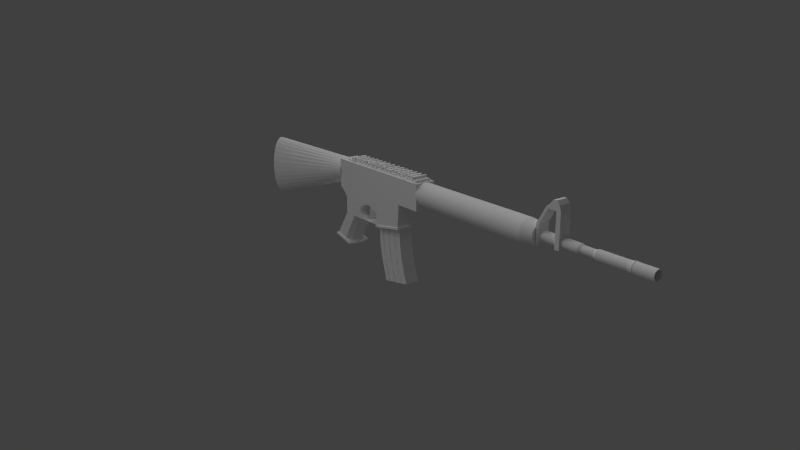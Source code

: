 # Source: m16MachineGun.blend  (saved by Blender 2.67.0; exported with 4.5.12 LTS)
import bpy
from mathutils import Matrix  # noqa: F401  (used for matrix-valued properties, if any)

bpy.ops.wm.read_factory_settings(use_empty=True)
scene = bpy.context.scene
scene.name = 'Scene'

# ---- collections
col_collection_1 = bpy.data.collections.new('Collection 1'); scene.collection.children.link(col_collection_1)

# ---- materials (node trees are filled in below, after node groups)
mat_m16 = bpy.data.materials.new('M16')
mat_m16.alpha_threshold = 0.0
mat_m16.use_transparent_shadow = False
mat_m16.diffuse_color = (1.0, 1.0, 1.0, 1.0)
mat_m16.roughness = 0.5
mat_m16.line_color = (0.0, 0.0, 0.0, 1.0)

# ---- material node trees

# ---- world
world_world = bpy.data.worlds.new('World'); scene.world = world_world
world_world.color = (0.05088, 0.05088, 0.05088)
world_world.use_sun_shadow = False
world_world.sun_shadow_jitter_overblur = 0.0
world_world.cycles.sampling_method = 'MANUAL'
world_world.cycles.sample_map_resolution = 256

# ---- cameras
cam_camera = bpy.data.cameras.new('Camera')
cam_camera.clip_end = 100.0
cam_camera.lens = 35.0
cam_camera.sensor_width = 32.0
cam_camera.sensor_height = 18.0
cam_camera.ortho_scale = 7.314
cam_camera.dof.focus_distance = 0.0
cam_camera.dof.aperture_fstop = 128.0

# ---- lights
light_spot = bpy.data.lights.new('Spot', 'SUN')
light_spot.transmission_factor = 0.0
light_spot.angle = 1.571
light_spot.energy = 1.0
light_spot.shadow_buffer_clip_start = 0.5
light_spot.shadow_soft_size = 1.0
light_spot.shadow_cascade_max_distance = 1000.0
light_spot.cycles.use_multiple_importance_sampling = False
light_lamp = bpy.data.lights.new('Lamp', 'POINT')
light_lamp.transmission_factor = 0.0
light_lamp.cutoff_distance = 30.0
light_lamp.energy = 100.0
light_lamp.shadow_buffer_clip_start = 1.001
light_lamp.shadow_soft_size = 1.0
light_lamp.shadow_maximum_resolution = 0.006
light_lamp.use_absolute_resolution = True
light_lamp.cycles.use_multiple_importance_sampling = False

# ---- meshes
me_cylinder_005 = bpy.data.meshes.new('Cylinder.005')
me_cylinder_005.from_pydata([(4.284e-08, 0.2, -1.135), (4.284e-08, 0.2, 1.2), (0.03902, 0.1962, -1.135), (0.03902, 0.1962, 1.2), (0.07654, 0.1848, -1.135), (0.07654, 0.1848, 1.2), (0.1111, 0.1663, -1.135), (0.1111, 0.1663, 1.2), (0.1414, 0.1414, -1.135), (0.1414, 0.1414, 1.2), (0.1663, 0.1111, -1.135), (0.1663, 0.1111, 1.2), (0.1848, 0.07654, -1.135), (0.1848, 0.07654, 1.2), (0.1962, 0.03902, -1.135), (0.1962, 0.03902, 1.2), (0.2, 2.699e-07, -1.135), (0.2, 2.699e-07, 1.2), (0.1962, -0.03902, -1.135), (0.1962, -0.03902, 1.2), (0.1848, -0.07654, -1.135), (0.1848, -0.07654, 1.2), (0.1663, -0.1111, -1.135), (0.1663, -0.1111, 1.2), (0.1414, -0.1414, -1.135), (0.1414, -0.1414, 1.2), (0.1111, -0.1663, -1.135), (0.1111, -0.1663, 1.2), (0.07654, -0.1848, -1.135), (0.07654, -0.1848, 1.2), (0.03902, -0.1962, -1.135), (0.03902, -0.1962, 1.2), (-2.233e-08, -0.2, -1.135), (-2.233e-08, -0.2, 1.2), (-0.03902, -0.1962, -1.135), (-0.03902, -0.1962, 1.2), (-0.07654, -0.1848, -1.135), (-0.07654, -0.1848, 1.2), (-0.1111, -0.1663, -1.135), (-0.1111, -0.1663, 1.2), (-0.1414, -0.1414, -1.135), (-0.1414, -0.1414, 1.2), (-0.1663, -0.1111, -1.135), (-0.1663, -0.1111, 1.2), (-0.1848, -0.07654, -1.135), (-0.1848, -0.07654, 1.2), (-0.1962, -0.03902, -1.135), (-0.1962, -0.03902, 1.2), (-0.2, 4.479e-07, -1.135), (-0.2, 4.479e-07, 1.2), (-0.1962, 0.03902, -1.135), (-0.1962, 0.03902, 1.2), (-0.1848, 0.07654, -1.135), (-0.1848, 0.07654, 1.2), (-0.1663, 0.1111, -1.135), (-0.1663, 0.1111, 1.2), (-0.1414, 0.1414, -1.135), (-0.1414, 0.1414, 1.2), (-0.1111, 0.1663, -1.135), (-0.1111, 0.1663, 1.2), (-0.07654, 0.1848, -1.135), (-0.07654, 0.1848, 1.2), (-0.03902, 0.1962, -1.135), (-0.03902, 0.1962, 1.2), (5.242e-10, 0.1687, 1.425), (0.03292, 0.1655, 1.425), (0.06457, 0.1559, 1.425), (0.09374, 0.1403, 1.425), (0.1193, 0.1193, 1.425), (0.1403, 0.09374, 1.425), (0.1559, 0.06457, 1.425), (0.1655, 0.03292, 1.425), (0.1687, 2.762e-07, 1.425), (0.1655, -0.03292, 1.425), (0.1559, -0.06457, 1.425), (0.1403, -0.09374, 1.425), (0.1193, -0.1193, 1.425), (0.09374, -0.1403, 1.425), (0.06457, -0.1559, 1.425), (0.03292, -0.1655, 1.425), (-5.445e-08, -0.1687, 1.425), (-0.03292, -0.1655, 1.425), (-0.06457, -0.1559, 1.425), (-0.09374, -0.1403, 1.425), (-0.1193, -0.1193, 1.425), (-0.1403, -0.09374, 1.425), (-0.1559, -0.06457, 1.425), (-0.1655, -0.03292, 1.425), (-0.1687, 4.264e-07, 1.425), (-0.1655, 0.03292, 1.425), (-0.1559, 0.06457, 1.425), (-0.1403, 0.09374, 1.425), (-0.1193, 0.1193, 1.425), (-0.09374, 0.1403, 1.425), (-0.06457, 0.1559, 1.425), (-0.03292, 0.1655, 1.425)], [], [(0, 1, 3, 2), (2, 3, 5, 4), (4, 5, 7, 6), (6, 7, 9, 8), (8, 9, 11, 10), (10, 11, 13, 12), (12, 13, 15, 14), (14, 15, 17, 16), (16, 17, 19, 18), (18, 19, 21, 20), (20, 21, 23, 22), (22, 23, 25, 24), (24, 25, 27, 26), (26, 27, 29, 28), (28, 29, 31, 30), (30, 31, 33, 32), (32, 33, 35, 34), (34, 35, 37, 36), (36, 37, 39, 38), (38, 39, 41, 40), (40, 41, 43, 42), (42, 43, 45, 44), (44, 45, 47, 46), (46, 47, 49, 48), (48, 49, 51, 50), (50, 51, 53, 52), (52, 53, 55, 54), (54, 55, 57, 56), (56, 57, 59, 58), (58, 59, 61, 60), (41, 39, 83, 84), (62, 63, 1, 0), (60, 61, 63, 62), (0, 2, 4, 6, 8, 10, 12, 14, 16, 18, 20, 22, 24, 26, 28, 30, 32, 34, 36, 38, 40, 42, 44, 46, 48, 50, 52, 54, 56, 58, 60, 62), (65, 64, 95, 94, 93, 92, 91, 90, 89, 88, 87, 86, 85, 84, 83, 82, 81, 80, 79, 78, 77, 76, 75, 74, 73, 72, 71, 70, 69, 68, 67, 66), (17, 15, 71, 72), (55, 53, 90, 91), (31, 29, 78, 79), (7, 5, 66, 67), (45, 43, 85, 86), (21, 19, 73, 74), (59, 57, 92, 93), (35, 33, 80, 81), (11, 9, 68, 69), (49, 47, 87, 88), (25, 23, 75, 76), (63, 61, 94, 95), (39, 37, 82, 83), (15, 13, 70, 71), (53, 51, 89, 90), (29, 27, 77, 78), (5, 3, 65, 66), (43, 41, 84, 85), (19, 17, 72, 73), (57, 55, 91, 92), (33, 31, 79, 80), (9, 7, 67, 68), (47, 45, 86, 87), (3, 1, 64, 65), (23, 21, 74, 75), (61, 59, 93, 94), (37, 35, 81, 82), (13, 11, 69, 70), (51, 49, 88, 89), (27, 25, 76, 77), (1, 63, 95, 64)])
me_cylinder_005.materials.append(mat_m16)
me_cylinder_005.use_remesh_preserve_volume = False
me_cylinder_005.use_remesh_preserve_attributes = False
me_cylinder_005.use_mirror_vertex_groups = False
me_cylinder_005.update()
me_cube_003 = bpy.data.meshes.new('Cube.003')
me_cube_003.from_pydata([(0.1814, -0.5036, -0.4879), (0.1814, -0.2864, -0.548), (-0.1792, -0.2862, -0.5489), (-0.1806, -0.5036, -0.4879), (-0.1811, -0.22, -0.04973), (-0.1797, 0.01127, -0.05049), (0.1809, 0.01085, -0.04973), (0.1809, -0.22, -0.04973), (-0.1811, 7.815e-08, 0.916), (-0.1811, 0.8, 0.916), (0.1809, 0.8, 0.916), (0.1797, 9.615e-08, 0.916), (-0.1811, 1.769, 0.916), (0.1809, 1.769, 0.916), (-0.1811, 1.769, 0.4552), (0.1809, 1.769, 0.4552), (-0.1801, -0.4026, 0.416), (0.1799, -0.4026, 0.416), (-0.1801, -0.4026, 0.916), (-0.1801, -0.002559, 0.916), (0.1799, -0.002559, 0.916), (0.1799, -0.4026, 0.916), (-0.1801, -0.3626, 0.386), (0.1799, -0.3626, 0.386), (-0.1801, -0.3226, 0.356), (0.1799, -0.3226, 0.356), (-0.1801, -0.2826, 0.326), (0.1799, -0.2826, 0.326), (-0.1801, -0.2526, 0.296), (0.1799, -0.2526, 0.296), (-0.1801, -0.2326, 0.266), (0.1799, -0.2326, 0.266), (-0.1801, -0.2226, 0.246), (0.1799, -0.2226, 0.246), (-0.1778, 0.6772, 0.09648), (-0.1778, 0.6507, 0.1501), (-0.1778, 0.5987, 0.1955), (-0.1778, 0.5208, 0.2259), (-0.1778, 0.4294, 0.2366), (-0.1778, 0.3371, 0.2259), (-0.1778, 0.2593, 0.1955), (-0.1778, 0.2073, 0.1501), (-0.1797, 0.1808, 0.09845), (-0.1778, 0.2073, 0.04288), (-0.1778, 0.2593, -0.002562), (-0.1778, 0.3371, -0.03293), (-0.1778, 0.429, -0.04359), (-0.1778, 0.5208, -0.03293), (-0.1778, 0.5987, -0.002562), (-0.1778, 0.6507, 0.04288), (0.1776, 0.6772, 0.09648), (0.1776, 0.6507, 0.1501), (0.1776, 0.5987, 0.1955), (0.1776, 0.5208, 0.2259), (0.1776, 0.4294, 0.2366), (0.1776, 0.3371, 0.2259), (0.1776, 0.2593, 0.1955), (0.1776, 0.2073, 0.1501), (0.1795, 0.1808, 0.09845), (0.1776, 0.2073, 0.04288), (0.1776, 0.2593, -0.002562), (0.1776, 0.3371, -0.03293), (0.1776, 0.429, -0.04359), (0.1776, 0.5208, -0.03293), (0.1776, 0.5987, -0.002562), (0.1776, 0.6507, 0.04288), (-0.1797, 0.6664, -0.05049), (0.1795, 0.6664, -0.05049), (-0.1797, 0.4295, 0.2474), (-0.1797, 0.4271, -0.05049), (0.1795, 0.4295, 0.2474), (0.1795, 0.4271, -0.05049), (-0.1811, 0.18, -0.04973), (-0.1801, 0.68, -0.04942), (-0.1801, 1.27, 0.05399), (0.1799, 1.27, 0.05399), (0.1799, 0.68, -0.04942), (-0.1801, 1.3, 0.456), (0.1799, 1.3, 0.456), (-0.1914, 0.6624, -0.05771), (-0.1914, 1.289, 0.0522), (0.1912, 1.289, 0.0522), (0.1912, 0.6624, -0.05771), (-0.1914, 0.6684, -0.09217), (-0.1914, 1.295, 0.01774), (0.1912, 1.295, 0.01774), (0.1912, 0.6684, -0.09217), (-0.1811, -0.22, 0.09814), (0.1809, -0.22, 0.09814), (-0.1811, -0.22, 0.1499), (0.1809, -0.22, 0.1499), (0.1809, 1.301, 0.916), (-0.1811, 1.301, 0.916), (-0.1801, 0.2092, 0.3865), (0.1799, 0.2092, 0.3865), (-0.1801, 0.2093, 0.3565), (0.1799, 0.2093, 0.3565), (-0.1801, 0.2094, 0.3265), (0.1799, 0.2094, 0.3265), (-0.1801, 0.2094, 0.2965), (0.1799, 0.2094, 0.2965), (-0.1801, 0.2095, 0.2665), (0.1799, 0.2095, 0.2665), (-0.1801, 0.2095, 0.2465), (0.1799, 0.2095, 0.2465), (0.1799, 0.2087, 0.4163), (-0.1801, 0.2087, 0.4163), (-0.1801, 0.4292, 0.3865), (0.1799, 0.4292, 0.3865), (-0.1801, 0.4293, 0.3565), (0.1799, 0.4293, 0.3565), (-0.1801, 0.4294, 0.3265), (0.1799, 0.4294, 0.3265), (-0.1801, 0.4294, 0.2965), (0.1799, 0.4294, 0.2965), (-0.1801, 0.4295, 0.2665), (0.1799, 0.4295, 0.2665), (-0.1801, 0.5292, 0.3865), (0.1799, 0.5292, 0.3865), (-0.1801, 0.5293, 0.3565), (0.1799, 0.5293, 0.3565), (-0.1801, 0.5294, 0.3265), (0.1799, 0.5294, 0.3265), (-0.1801, 0.5294, 0.2965), (0.1799, 0.5294, 0.2965), (-0.1801, 0.5295, 0.2665), (0.1799, 0.5295, 0.2665), (-0.1801, 0.5987, 0.3865), (0.1799, 0.5987, 0.3865), (-0.1801, 0.5988, 0.3565), (0.1799, 0.5988, 0.3565), (-0.1801, 0.5989, 0.3265), (0.1799, 0.5989, 0.3265), (-0.1801, 0.5989, 0.2965), (0.1799, 0.5989, 0.2965), (-0.1801, 0.599, 0.2665), (0.1799, 0.599, 0.2665), (-0.1801, 0.6505, 0.3865), (0.1799, 0.6505, 0.3865), (-0.1801, 0.6506, 0.3565), (0.1799, 0.6506, 0.3565), (-0.1801, 0.6507, 0.3265), (0.1799, 0.6507, 0.3265), (-0.1801, 0.6508, 0.2965), (0.1799, 0.6508, 0.2965), (-0.1801, 0.6508, 0.2665), (0.1799, 0.6508, 0.2665), (0.1799, 0.5292, 0.4162), (-0.1801, 0.5292, 0.4162), (0.1799, 0.5987, 0.4161), (-0.1801, 0.5987, 0.4161), (0.1799, 0.4292, 0.4162), (-0.1801, 0.4292, 0.4162), (0.1799, 0.6503, 0.4161), (-0.1801, 0.6503, 0.4161), (0.1799, 0.6705, 0.416), (-0.1801, 0.6705, 0.416), (-0.1801, 0.6705, 0.3865), (0.1799, 0.6705, 0.3865), (-0.1801, 0.6706, 0.3565), (0.1799, 0.6706, 0.3565), (-0.1801, 0.6707, 0.3265), (0.1799, 0.6707, 0.3265), (-0.1801, 0.6708, 0.2965), (0.1799, 0.6708, 0.2965), (-0.1801, 0.6708, 0.2665), (0.1799, 0.6708, 0.2665), (0.1977, -0.5214, -0.4848), (0.1977, -0.1402, -0.5877), (-0.1954, -0.14, -0.5886), (-0.197, -0.5214, -0.4848), (0.2062, -0.5333, -0.4926), (0.2062, -0.1339, -0.6003), (-0.2039, -0.1337, -0.6013), (-0.2055, -0.5333, -0.4926), (0.2062, -0.5389, -0.5137), (0.2062, -0.1396, -0.6214), (-0.2039, -0.1393, -0.6223), (-0.2055, -0.5389, -0.5137), (0.1983, -0.5337, -0.5283), (0.1983, -0.1514, -0.6315), (-0.1959, -0.1512, -0.6324), (-0.1974, -0.5337, -0.5283), (-0.1795, -0.1374, -0.2997), (0.1811, -0.1378, -0.2989), (0.1811, -0.3618, -0.2688), (-0.1809, -0.3618, -0.2688), (-0.1794, -0.1523, -0.3246), (0.1812, -0.376, -0.2908), (0.1812, -0.1526, -0.3238), (-0.1808, -0.376, -0.2908), (0.1811, -0.3476, -0.2469), (-0.1795, -0.1226, -0.2748), (-0.1809, -0.3476, -0.2469), (0.1811, -0.1229, -0.274), (0.131, -0.1906, -0.573), (-0.1287, -0.1904, -0.5739), (-0.129, 0.107, -0.05092), (0.1306, 0.1066, -0.05016), (-0.1288, -0.04171, -0.3001), (0.1308, -0.04203, -0.2993), (-0.1288, -0.05659, -0.325), (0.1308, -0.05689, -0.3242), (-0.1289, -0.02684, -0.2752), (0.1308, -0.02717, -0.2744), (0.0003929, -0.5036, -0.4879), (0.001094, -0.2863, -0.5484), (0.000363, -0.5214, -0.4848), (0.001128, -0.1001, -0.5981), (0.0003576, -0.5333, -0.4926), (0.001155, -0.09378, -0.6108), (0.0003805, -0.5389, -0.5137), (0.001178, -0.09944, -0.6319), (0.0004094, -0.5337, -0.5283), (0.001176, -0.1113, -0.6419), (0.0001356, -0.3618, -0.2688), (0.0001098, -0.3476, -0.2469), (0.0001613, -0.376, -0.2908), (0.0007905, 0.1068, -0.05054), (0.001161, -0.1905, -0.5734), (0.0009758, -0.04187, -0.2997), (0.0009572, -0.027, -0.2748), (0.0009943, -0.05674, -0.3246), (0.076, -0.05678, -0.3245), (0.07591, -0.02705, -0.2747), (0.07596, -0.04191, -0.2996), (0.1138, -0.5337, -0.5283), (0.1183, -0.5389, -0.5137), (0.1182, -0.5333, -0.4926), (0.1134, -0.5214, -0.4848), (0.104, -0.5036, -0.4879), (0.07638, -0.1906, -0.5733), (0.1197, -0.09947, -0.6317), (0.1196, -0.09381, -0.6107), (0.1147, -0.1001, -0.598), (0.1053, -0.2863, -0.5483), (0.07553, 0.1067, -0.05045), (0.1035, -0.376, -0.2908), (0.1034, -0.3476, -0.2469), (0.1035, -0.3618, -0.2688), (0.1151, -0.1113, -0.6418), (-0.1041, -0.5036, -0.4879), (-0.1136, -0.5214, -0.4848), (-0.1185, -0.5333, -0.4926), (-0.1184, -0.5389, -0.5137), (-0.1138, -0.5337, -0.5283), (-0.07333, -0.04183, -0.2998), (-0.07338, -0.02696, -0.2749), (-0.07329, -0.0567, -0.3247), (-0.1021, -0.2862, -0.5486), (-0.1114, -0.1001, -0.5983), (-0.1162, -0.09375, -0.6109), (-0.1161, -0.09941, -0.632), (-0.1116, -0.1113, -0.642), (-0.1047, -0.3618, -0.2688), (-0.1048, -0.3476, -0.2469), (-0.1046, -0.376, -0.2908), (-0.07376, 0.1068, -0.05064), (-0.07291, -0.1905, -0.5735)], [], [(194, 6, 7, 191), (193, 4, 5, 192), (187, 201, 196, 2), (170, 3, 2, 169), (191, 7, 4, 193, 255, 216, 238), (11, 10, 9, 8), (92, 91, 13, 12), (12, 13, 15, 14), (21, 18, 16, 17), (22, 23, 17, 16), (21, 20, 19, 18), (104, 33, 90, 57), (25, 96, 94, 23), (28, 99, 101, 30), (24, 95, 97, 26), (31, 102, 100, 29), (55, 39, 38, 54), (65, 50, 34, 49), (61, 45, 44, 60), (56, 40, 39, 55), (51, 35, 34, 50), (62, 46, 45, 61), (57, 41, 40, 56), (52, 36, 35, 51), (63, 47, 46, 62), (58, 42, 41, 57), (53, 37, 36, 52), (64, 48, 47, 63), (59, 43, 42, 58), (54, 38, 37, 53), (65, 49, 48, 64), (60, 44, 43, 59), (69, 66, 67, 71), (46, 69, 71, 62), (5, 69, 71, 6), (54, 70, 68, 38), (58, 42, 5, 6), (42, 5, 4, 87), (44, 5, 6, 60), (64, 67, 66, 48), (65, 64, 67), (66, 48, 49), (5, 42, 43), (67, 64, 63), (67, 63, 62, 71), (69, 5, 45, 46), (66, 47, 48), (66, 69, 46, 47), (88, 87, 4, 7), (77, 78, 75, 74), (79, 82, 76, 73), (83, 86, 82, 79), (81, 80, 74, 75), (80, 79, 73, 74), (82, 81, 75, 76), (83, 84, 85, 86), (84, 83, 79, 80), (85, 84, 80, 81), (86, 85, 81, 82), (5, 44, 45), (15, 78, 77, 14), (66, 73, 76, 67), (90, 89, 87, 88), (33, 32, 89, 90), (87, 89, 41, 42), (88, 58, 57, 90), (5, 43, 44), (9, 10, 91, 92), (14, 77, 92, 12), (78, 15, 13, 91), (91, 21, 17, 105, 151, 147, 149, 153, 155, 78), (77, 156, 154, 150, 148, 152, 106, 16, 18, 92), (24, 25, 23, 22), (27, 25, 24, 26), (29, 27, 26, 28), (31, 29, 28, 30), (29, 100, 98, 27), (22, 93, 95, 24), (33, 31, 30, 32), (33, 104, 102, 31), (26, 97, 99, 28), (30, 101, 103, 32), (27, 98, 96, 25), (23, 94, 105, 17), (16, 106, 93, 22), (41, 89, 32, 103), (57, 56, 104), (103, 40, 41), (56, 55, 104), (103, 39, 40), (55, 54, 70, 104), (103, 68, 38, 39), (96, 110, 108, 94), (97, 111, 113, 99), (102, 116, 114, 100), (95, 109, 111, 97), (100, 114, 112, 98), (93, 107, 109, 95), (98, 112, 110, 96), (99, 113, 115, 101), (110, 120, 118, 108), (113, 123, 125, 115), (112, 122, 120, 110), (114, 124, 122, 112), (116, 126, 124, 114), (107, 117, 119, 109), (109, 119, 121, 111), (111, 121, 123, 113), (126, 136, 134, 124), (117, 127, 129, 119), (119, 129, 131, 121), (121, 131, 133, 123), (120, 130, 128, 118), (123, 133, 135, 125), (122, 132, 130, 120), (124, 134, 132, 122), (131, 141, 143, 133), (130, 140, 138, 128), (133, 143, 145, 135), (132, 142, 140, 130), (134, 144, 142, 132), (136, 146, 144, 134), (127, 137, 139, 129), (129, 139, 141, 131), (151, 105, 94, 108), (106, 152, 107, 93), (70, 116, 102, 104), (115, 68, 103, 101), (151, 108, 118, 147), (148, 117, 107, 152), (54, 53, 126, 116), (115, 125, 37, 38), (65, 67, 76, 50), (66, 49, 34, 73), (53, 52, 136, 126), (52, 51, 146, 136), (125, 135, 36, 37), (135, 145, 35, 36), (147, 118, 128, 149), (150, 127, 117, 148), (149, 128, 138, 153), (154, 137, 127, 150), (144, 164, 162, 142), (146, 166, 164, 144), (137, 139, 159, 157), (139, 159, 161, 141), (141, 161, 163, 143), (140, 160, 158, 138), (143, 163, 165, 145), (142, 162, 160, 140), (145, 165, 34, 35), (51, 50, 166, 146), (157, 137, 154, 156), (138, 158, 155, 153), (78, 155, 76, 75), (156, 77, 74, 73), (60, 59, 6), (4, 72, 6, 7), (6, 61, 60), (6, 71, 62, 61), (58, 88, 7, 6), (6, 59, 58), (174, 170, 169, 173), (234, 235, 1, 168), (242, 170, 3, 241), (168, 1, 0, 167), (178, 174, 173, 177), (172, 168, 167, 171), (233, 234, 168, 172), (243, 242, 170, 174), (182, 178, 177, 181), (244, 243, 174, 178), (176, 172, 171, 175), (232, 233, 172, 176), (245, 182, 181, 253), (245, 244, 178, 182), (180, 176, 175, 179), (240, 232, 176, 180), (189, 184, 185, 188), (190, 186, 183, 187), (201, 187, 183, 199), (256, 254, 186, 190), (203, 192, 5, 197), (254, 255, 193, 186), (184, 194, 191, 185), (1, 189, 188, 0), (186, 193, 192, 183), (192, 203, 199, 183), (241, 256, 190, 3), (3, 190, 187, 2), (224, 236, 198, 204), (223, 225, 200, 202), (225, 224, 204, 200), (231, 223, 202, 195), (202, 189, 1, 195), (194, 204, 198, 6), (189, 202, 200, 184), (204, 194, 184, 200), (235, 1, 195, 231), (197, 257, 218, 236, 198, 6, 5), (250, 249, 206, 208), (229, 207, 205, 230), (251, 250, 208, 210), (228, 229, 207, 209), (227, 228, 209, 211), (252, 251, 210, 212), (226, 213, 214, 240), (226, 227, 211, 213), (253, 252, 212, 214), (237, 239, 215, 217), (239, 238, 216, 215), (230, 237, 217, 205), (247, 257, 218, 221), (248, 246, 220, 222), (246, 247, 221, 220), (258, 248, 222, 219), (249, 206, 219, 258), (171, 167, 229, 228), (167, 229, 230, 0), (179, 175, 227, 226), (179, 226, 240, 180), (219, 222, 223, 231), (0, 188, 237, 230), (206, 235, 231, 219), (221, 218, 236, 224), (188, 185, 239, 237), (214, 212, 232, 240), (212, 210, 233, 232), (175, 171, 228, 227), (220, 221, 224, 225), (208, 206, 235, 234), (222, 220, 225, 223), (185, 191, 238, 239), (210, 208, 234, 233), (207, 242, 241, 205), (209, 207, 242, 243), (211, 209, 243, 244), (213, 245, 253, 214), (213, 211, 244, 245), (217, 215, 254, 256), (215, 216, 255, 254), (205, 217, 256, 241), (169, 2, 249, 250), (173, 169, 250, 251), (177, 173, 251, 252), (181, 177, 252, 253), (203, 197, 257, 247), (201, 199, 246, 248), (199, 203, 247, 246), (196, 201, 248, 258), (2, 249, 258, 196)])
me_cube_003.materials.append(mat_m16)
me_cube_003.use_remesh_preserve_volume = False
me_cube_003.use_remesh_preserve_attributes = False
me_cube_003.use_mirror_vertex_groups = False
me_cube_003.update()
me_cube_002 = bpy.data.meshes.new('Cube.002')
me_cube_002.from_pydata([(-0.1448, -0.6741, 0.0007815), (-0.1448, -0.5661, 0.0007815), (0.1448, -0.5661, 0.0007815), (0.1448, -0.6741, 0.0007815), (-0.1448, -0.6741, 0.03646), (-0.1448, -0.5661, 0.03646), (0.1448, -0.5661, 0.03646), (0.1448, -0.6741, 0.03646), (-0.1448, -0.5325, 0.0007815), (0.1448, -0.5325, 0.0007815), (-0.1448, -0.5325, 0.03646), (0.1448, -0.5325, 0.03646), (-0.1448, -0.5661, 0.07646), (0.1448, -0.5661, 0.07646), (-0.1448, -0.5325, 0.07646), (0.1448, -0.5325, 0.07646), (-0.1448, -0.4485, 0.0007815), (0.1448, -0.4485, 0.0007815), (-0.1448, -0.4485, 0.03646), (0.1448, -0.4485, 0.03646), (-0.1448, -0.4149, 0.0007815), (0.1448, -0.4149, 0.0007815), (-0.1448, -0.4149, 0.03646), (0.1448, -0.4149, 0.03646), (-0.1448, -0.3309, 0.0007815), (0.1448, -0.3309, 0.0007815), (-0.1448, -0.3309, 0.03646), (0.1448, -0.3309, 0.03646), (-0.1448, -0.2973, 0.0007815), (0.1448, -0.2973, 0.0007815), (-0.1448, -0.2973, 0.03646), (0.1448, -0.2973, 0.03646), (-0.1448, -0.2133, 0.0007815), (0.1448, -0.2133, 0.0007815), (-0.1448, -0.2133, 0.03646), (0.1448, -0.2133, 0.03646), (-0.1448, -0.1797, 0.0007815), (0.1448, -0.1797, 0.0007815), (-0.1448, -0.1797, 0.03646), (0.1448, -0.1797, 0.03646), (-0.1448, -0.09568, 0.0007815), (0.1448, -0.09568, 0.0007815), (-0.1448, -0.09568, 0.03646), (0.1448, -0.09568, 0.03646), (-0.1448, -0.06208, 0.0007815), (0.1448, -0.06208, 0.0007815), (-0.1448, -0.06208, 0.03646), (0.1448, -0.06208, 0.03646), (-0.1448, 0.02192, 0.0007815), (0.1448, 0.02192, 0.0007815), (-0.1448, 0.02192, 0.03646), (0.1448, 0.02192, 0.03646), (-0.1448, 0.05552, 0.0007815), (0.1448, 0.05552, 0.0007815), (-0.1448, 0.05552, 0.03646), (0.1448, 0.05552, 0.03646), (-0.1448, 0.1395, 0.0007815), (0.1448, 0.1395, 0.0007815), (-0.1448, 0.1395, 0.03646), (0.1448, 0.1395, 0.03646), (-0.1448, 0.1731, 0.0007815), (0.1448, 0.1731, 0.0007815), (-0.1448, 0.1731, 0.03646), (0.1448, 0.1731, 0.03646), (-0.1448, 0.2739, 0.0007815), (0.1448, 0.2739, 0.0007815), (-0.1448, 0.2739, 0.03646), (0.1448, 0.2739, 0.03646), (-0.1448, 0.3075, 0.0007815), (0.1448, 0.3075, 0.0007815), (-0.1448, 0.3075, 0.03646), (0.1448, 0.3075, 0.03646), (-0.1448, 0.4083, 0.0007815), (0.1448, 0.4083, 0.0007815), (-0.1448, 0.4083, 0.03646), (0.1448, 0.4083, 0.03646), (-0.1448, -0.4485, 0.07646), (0.1448, -0.4485, 0.07646), (-0.1448, -0.4149, 0.07646), (0.1448, -0.4149, 0.07646), (-0.1448, -0.3309, 0.07646), (0.1448, -0.3309, 0.07646), (-0.1448, -0.2973, 0.07646), (0.1448, -0.2973, 0.07646), (-0.1448, -0.2133, 0.07646), (0.1448, -0.2133, 0.07646), (-0.1448, -0.1797, 0.07646), (0.1448, -0.1797, 0.07646), (-0.1448, -0.09568, 0.07646), (0.1448, -0.09568, 0.07646), (-0.1448, -0.06208, 0.07646), (0.1448, -0.06208, 0.07646), (-0.1448, 0.02192, 0.07646), (0.1448, 0.02192, 0.07646), (-0.1448, 0.05552, 0.07646), (0.1448, 0.05552, 0.07646), (-0.1448, 0.1395, 0.07646), (0.1448, 0.1395, 0.07646), (-0.1448, 0.1731, 0.07646), (0.1448, 0.1731, 0.07646), (-0.1448, 0.2739, 0.07646), (0.1448, 0.2739, 0.07646), (-0.1448, 0.3075, 0.07646), (0.1448, 0.3075, 0.07646), (-0.1448, 0.4419, 0.0007815), (0.1448, 0.4419, 0.0007815), (-0.1448, 0.4419, 0.03646), (0.1448, 0.4419, 0.03646), (-0.1448, 0.5259, 0.0007815), (0.1448, 0.5259, 0.0007815), (-0.1448, 0.5259, 0.03646), (0.1448, 0.5259, 0.03646), (-0.1448, 0.5595, 0.0007815), (0.1448, 0.5595, 0.0007815), (-0.1448, 0.5595, 0.03646), (0.1448, 0.5595, 0.03646), (-0.1448, 0.6435, 0.0007815), (0.1448, 0.6435, 0.0007815), (-0.1448, 0.6435, 0.03646), (0.1448, 0.6435, 0.03646), (-0.1448, 0.6771, 0.0007815), (0.1448, 0.6771, 0.0007815), (-0.1448, 0.6771, 0.03646), (0.1448, 0.6771, 0.03646), (-0.1448, 0.7611, 0.0007815), (0.1448, 0.7611, 0.0007815), (-0.1448, 0.7611, 0.03646), (0.1448, 0.7611, 0.03646), (-0.1448, 0.7947, 0.0007815), (0.1448, 0.7947, 0.0007815), (-0.1448, 0.7947, 0.03646), (0.1448, 0.7947, 0.03646), (-0.1448, 0.8787, 0.0007815), (0.1448, 0.8787, 0.0007815), (-0.1448, 0.8787, 0.03646), (0.1448, 0.8787, 0.03646), (-0.1448, 0.9123, 0.0007815), (0.1448, 0.9123, 0.0007815), (-0.1448, 0.9123, 0.03646), (0.1448, 0.9123, 0.03646), (-0.1448, 0.9963, 0.0007815), (0.1448, 0.9963, 0.0007815), (-0.1448, 0.9963, 0.03646), (0.1448, 0.9963, 0.03646), (-0.1448, 1.03, 0.0007815), (0.1448, 1.03, 0.0007815), (-0.1448, 1.03, 0.03646), (0.1448, 1.03, 0.03646), (-0.1448, 1.114, 0.0007815), (0.1448, 1.114, 0.0007815), (-0.1448, 1.114, 0.03646), (0.1448, 1.114, 0.03646), (-0.1448, 1.148, 0.0007815), (0.1448, 1.148, 0.0007815), (-0.1448, 1.148, 0.03646), (0.1448, 1.148, 0.03646), (-0.1448, 1.232, 0.0007815), (0.1448, 1.232, 0.0007815), (-0.1448, 1.232, 0.03646), (0.1448, 1.232, 0.03646), (-0.1448, 0.4083, 0.07646), (0.1448, 0.4083, 0.07646), (-0.1448, 0.4419, 0.07646), (0.1448, 0.4419, 0.07646), (-0.1448, 0.5259, 0.07646), (0.1448, 0.5259, 0.07646), (-0.1448, 0.5595, 0.07646), (0.1448, 0.5595, 0.07646), (-0.1448, 0.6435, 0.07646), (0.1448, 0.6435, 0.07646), (-0.1448, 0.6771, 0.07646), (0.1448, 0.6771, 0.07646), (-0.1448, 0.7611, 0.07646), (0.1448, 0.7611, 0.07646), (-0.1448, 0.7947, 0.07646), (0.1448, 0.7947, 0.07646), (-0.1448, 0.8787, 0.07646), (0.1448, 0.8787, 0.07646), (-0.1448, 0.9123, 0.07646), (0.1448, 0.9123, 0.07646), (-0.1448, 0.9963, 0.07646), (0.1448, 0.9963, 0.07646), (-0.1448, 1.03, 0.07646), (0.1448, 1.03, 0.07646), (-0.1448, 1.114, 0.07646), (0.1448, 1.114, 0.07646), (-0.1448, 1.148, 0.07646), (0.1448, 1.148, 0.07646)], [], [(4, 5, 1, 0), (2, 1, 8, 9), (6, 7, 3, 2), (7, 4, 0, 3), (0, 1, 2, 3), (7, 6, 5, 4), (9, 8, 16, 17), (10, 8, 1, 5), (6, 11, 15, 13), (6, 2, 9, 11), (12, 13, 15, 14), (14, 15, 11, 10), (12, 14, 10, 5), (5, 6, 13, 12), (17, 16, 20, 21), (18, 16, 8, 10), (10, 11, 19, 18), (11, 9, 17, 19), (21, 20, 24, 25), (22, 20, 16, 18), (96, 98, 62, 58), (19, 17, 21, 23), (25, 24, 28, 29), (26, 24, 20, 22), (22, 23, 27, 26), (23, 21, 25, 27), (29, 28, 32, 33), (27, 25, 29, 31), (30, 28, 24, 26), (88, 90, 46, 42), (33, 32, 36, 37), (34, 32, 28, 30), (30, 31, 35, 34), (31, 29, 33, 35), (37, 36, 40, 41), (83, 81, 27, 31), (35, 33, 37, 39), (38, 36, 32, 34), (41, 40, 44, 45), (42, 40, 36, 38), (38, 39, 43, 42), (39, 37, 41, 43), (45, 44, 48, 49), (46, 44, 40, 42), (66, 67, 101, 100), (43, 41, 45, 47), (49, 48, 52, 53), (47, 45, 49, 51), (50, 48, 44, 46), (46, 47, 51, 50), (53, 52, 56, 57), (54, 52, 48, 50), (50, 51, 93, 92), (51, 49, 53, 55), (57, 56, 60, 61), (54, 55, 59, 58), (55, 53, 57, 59), (58, 56, 52, 54), (61, 60, 64, 65), (62, 60, 56, 58), (34, 35, 85, 84), (59, 57, 61, 63), (65, 64, 68, 69), (66, 64, 60, 62), (62, 63, 67, 66), (63, 61, 65, 67), (69, 68, 72, 73), (67, 65, 69, 71), (70, 68, 64, 66), (18, 19, 77, 76), (73, 72, 104, 105), (74, 72, 68, 70), (70, 71, 75, 74), (71, 69, 73, 75), (76, 77, 79, 78), (80, 81, 83, 82), (84, 85, 87, 86), (88, 89, 91, 90), (92, 93, 95, 94), (96, 97, 99, 98), (100, 101, 103, 102), (19, 23, 79, 77), (38, 34, 84, 86), (51, 55, 95, 93), (100, 102, 70, 66), (78, 79, 23, 22), (86, 87, 39, 38), (94, 95, 55, 54), (102, 103, 71, 70), (26, 27, 81, 80), (42, 43, 89, 88), (58, 59, 97, 96), (76, 78, 22, 18), (35, 39, 87, 85), (92, 94, 54, 50), (103, 101, 67, 71), (80, 82, 30, 26), (43, 47, 91, 89), (59, 63, 99, 97), (82, 83, 31, 30), (90, 91, 47, 46), (98, 99, 63, 62), (105, 104, 108, 109), (75, 73, 105, 107), (106, 104, 72, 74), (160, 162, 106, 74), (109, 108, 112, 113), (110, 108, 104, 106), (106, 107, 111, 110), (107, 105, 109, 111), (113, 112, 116, 117), (114, 112, 108, 110), (180, 182, 146, 142), (111, 109, 113, 115), (117, 116, 120, 121), (115, 113, 117, 119), (118, 116, 112, 114), (114, 115, 119, 118), (121, 120, 124, 125), (122, 120, 116, 118), (175, 173, 127, 131), (119, 117, 121, 123), (125, 124, 128, 129), (122, 123, 127, 126), (123, 121, 125, 127), (126, 124, 120, 122), (129, 128, 132, 133), (127, 125, 129, 131), (130, 128, 124, 126), (164, 166, 114, 110), (133, 132, 136, 137), (134, 132, 128, 130), (130, 131, 135, 134), (131, 129, 133, 135), (137, 136, 140, 141), (150, 151, 185, 184), (135, 133, 137, 139), (138, 136, 132, 134), (141, 140, 144, 145), (142, 140, 136, 138), (138, 139, 143, 142), (139, 137, 141, 143), (145, 144, 148, 149), (146, 144, 140, 142), (134, 135, 177, 176), (143, 141, 145, 147), (149, 148, 152, 153), (150, 148, 144, 146), (146, 147, 151, 150), (147, 145, 149, 151), (153, 152, 156, 157), (154, 152, 148, 150), (118, 119, 169, 168), (151, 149, 153, 155), (158, 159, 157, 156), (154, 155, 159, 158), (155, 153, 157, 159), (158, 156, 152, 154), (160, 161, 163, 162), (164, 165, 167, 166), (168, 169, 171, 170), (172, 173, 175, 174), (176, 177, 179, 178), (180, 181, 183, 182), (184, 185, 187, 186), (119, 123, 171, 169), (138, 134, 176, 178), (74, 75, 161, 160), (151, 155, 187, 185), (162, 163, 107, 106), (170, 171, 123, 122), (178, 179, 139, 138), (186, 187, 155, 154), (110, 111, 165, 164), (126, 127, 173, 172), (142, 143, 181, 180), (163, 161, 75, 107), (168, 170, 122, 118), (135, 139, 179, 177), (184, 186, 154, 150), (111, 115, 167, 165), (172, 174, 130, 126), (143, 147, 183, 181), (166, 167, 115, 114), (174, 175, 131, 130), (182, 183, 147, 146)])
me_cube_002.materials.append(mat_m16)
me_cube_002.use_remesh_preserve_volume = False
me_cube_002.use_remesh_preserve_attributes = False
me_cube_002.use_mirror_vertex_groups = False
me_cube_002.update()
me_cube_007 = bpy.data.meshes.new('Cube.007')
me_cube_007.from_pydata([(-0.06447, -0.04653, 0.1827), (-0.06447, 0.03347, 0.1827), (0.06447, 0.03347, 0.1827), (0.06447, -0.04653, 0.1827), (-0.06447, -0.04186, 0.19), (-0.06447, 0.03814, 0.213), (0.06447, 0.03814, 0.213), (0.06447, -0.04186, 0.19), (-0.06447, -0.02499, 0.1627), (-0.06447, 0.02584, 0.1627), (0.06447, 0.02584, 0.1627), (0.06447, -0.02499, 0.1627), (-0.06447, -0.02939, 0.1427), (-0.06447, 0.01727, 0.1427), (0.06447, 0.01727, 0.1427), (0.06447, -0.02939, 0.1427), (-0.06447, -0.03183, 0.1227), (-0.06447, 0.009269, 0.1227), (0.06447, 0.009269, 0.1227), (0.06447, -0.03183, 0.1227), (-0.06447, -0.03636, 0.1027), (-0.06447, 0.003358, 0.1027), (0.06447, 0.003358, 0.1027), (0.06447, -0.03636, 0.1027), (-0.06447, -0.03881, 0.08272), (-0.06447, -0.003593, 0.08272), (0.06447, -0.003593, 0.08272), (0.06447, -0.03881, 0.08272), (-0.06447, -0.03618, 0.06272), (-0.06447, -0.003057, 0.06272), (0.06447, -0.003057, 0.06272), (0.06447, -0.03618, 0.06272), (-0.06447, -0.03237, 0.04272), (-0.06447, 0.0002978, 0.04272), (0.06447, 0.0002978, 0.04272), (0.06447, -0.03237, 0.04272), (-0.06447, -0.02608, 0.02272), (-0.06447, 0.006183, 0.02272), (0.06447, 0.006183, 0.02272), (0.06447, -0.02608, 0.02272), (-0.06447, -0.01406, 0.002717), (-0.06447, 0.0125, 0.002717), (0.06447, 0.0125, 0.002717), (0.06447, -0.01406, 0.002717), (-0.06447, 0.004106, -0.01728), (-0.06447, 0.02626, -0.01728), (0.06447, 0.02626, -0.01728), (0.06447, 0.004106, -0.01728), (-0.06447, 0.03997, -0.03728), (0.06447, 0.03997, -0.03728), (-0.06447, 0.00717, 0.2101), (0.06447, 0.00717, 0.2101)], [], [(4, 50, 5, 1, 0), (5, 6, 2, 1), (6, 51, 7, 3, 2), (7, 4, 0, 3), (8, 11, 3, 0), (51, 6, 5, 50), (12, 15, 11, 8), (11, 10, 2, 3), (10, 9, 1, 2), (9, 8, 0, 1), (16, 19, 15, 12), (15, 14, 10, 11), (13, 12, 8, 9), (14, 13, 9, 10), (20, 23, 19, 16), (17, 16, 12, 13), (18, 17, 13, 14), (19, 18, 14, 15), (24, 27, 23, 20), (22, 21, 17, 18), (23, 22, 18, 19), (21, 20, 16, 17), (28, 31, 27, 24), (25, 24, 20, 21), (26, 25, 21, 22), (27, 26, 22, 23), (32, 35, 31, 28), (29, 28, 24, 25), (30, 29, 25, 26), (31, 30, 26, 27), (36, 39, 35, 32), (35, 34, 30, 31), (33, 32, 28, 29), (34, 33, 29, 30), (40, 43, 39, 36), (37, 36, 32, 33), (38, 37, 33, 34), (39, 38, 34, 35), (44, 47, 43, 40), (42, 41, 37, 38), (43, 42, 38, 39), (41, 40, 36, 37), (45, 44, 40, 41), (46, 45, 41, 42), (47, 46, 42, 43), (49, 48, 45, 46), (48, 44, 45), (48, 49, 47, 44), (49, 46, 47), (7, 51, 50, 4)])
me_cube_007.materials.append(mat_m16)
me_cube_007.use_remesh_preserve_volume = False
me_cube_007.use_remesh_preserve_attributes = False
me_cube_007.use_mirror_vertex_groups = False
me_cube_007.update()
me_cube_004 = bpy.data.meshes.new('Cube.004')
me_cube_004.from_pydata([(-0.1268, -0.287, -0.2944), (-0.1268, -0.1946, -0.2944), (0.1268, -0.1946, -0.2944), (0.1268, -0.287, -0.2944), (-0.1268, -0.2464, 0.2984), (-0.1268, -0.154, 0.2984), (0.1268, -0.154, 0.2984), (0.1268, -0.2464, 0.2984), (-0.1268, -0.1682, -0.2944), (0.1268, -0.1682, -0.2944), (-0.1268, -0.1276, 0.2984), (0.1268, -0.1276, 0.2984), (-0.1268, -0.03624, -0.2944), (0.1268, -0.03624, -0.2944), (-0.1268, 0.004428, 0.2984), (0.1268, 0.004428, 0.2984), (-0.1268, -0.009844, -0.2944), (0.1268, -0.009844, -0.2944), (-0.1268, 0.03083, 0.2984), (0.1268, 0.03083, 0.2984), (-0.1268, 0.1222, -0.2944), (0.1268, 0.1222, -0.2944), (-0.1268, 0.1628, 0.2984), (0.1268, 0.1628, 0.2984), (-0.1268, 0.1486, -0.2944), (0.1268, 0.1486, -0.2944), (-0.1268, 0.1892, 0.2984), (0.1268, 0.1892, 0.2984), (-0.1268, 0.2806, -0.2944), (0.1268, 0.2806, -0.2944), (-0.1268, 0.3212, 0.2984), (0.1268, 0.3212, 0.2984), (-0.1268, -0.2366, -0.6803), (-0.1268, -0.1442, -0.6803), (0.1268, -0.1442, -0.6803), (0.1268, -0.2366, -0.6803), (-0.1268, -0.1178, -0.6803), (0.1268, -0.1178, -0.6803), (-0.1268, 0.01415, -0.6803), (0.1268, 0.01415, -0.6803), (-0.1268, 0.04055, -0.6803), (0.1268, 0.04055, -0.6803), (-0.1268, 0.1726, -0.6803), (0.1268, 0.1726, -0.6803), (-0.1268, 0.199, -0.6803), (0.1268, 0.199, -0.6803), (-0.1268, 0.331, -0.6803), (0.1268, 0.331, -0.6803), (-0.1268, -0.1978, 0.006174), (-0.1268, -0.2902, 0.006174), (0.1268, -0.1978, 0.006174), (0.1268, -0.2902, 0.006174), (-0.1268, -0.1714, 0.006174), (0.1268, -0.1714, 0.006174), (-0.1268, -0.03943, 0.006174), (0.1268, -0.03943, 0.006174), (-0.1268, -0.01303, 0.006174), (0.1268, -0.01303, 0.006174), (-0.1268, 0.119, 0.006174), (0.1268, 0.119, 0.006174), (-0.1268, 0.1454, 0.006174), (0.1268, 0.1454, 0.006174), (-0.1268, 0.2774, 0.006174), (0.1268, 0.2774, 0.006174), (-0.1078, -0.1946, -0.2944), (0.1078, -0.1946, -0.2944), (-0.1078, -0.154, 0.2984), (0.1078, -0.154, 0.2984), (-0.1078, -0.1682, -0.2944), (0.1078, -0.1682, -0.2944), (-0.1078, -0.1276, 0.2984), (0.1078, -0.1276, 0.2984), (-0.1078, -0.1442, -0.6803), (0.1078, -0.1442, -0.6803), (-0.1078, -0.1178, -0.6803), (0.1078, -0.1178, -0.6803), (-0.1078, -0.1978, 0.006174), (0.1078, -0.1978, 0.006174), (-0.1078, -0.1714, 0.006174), (0.1078, -0.1714, 0.006174), (-0.1078, -0.03624, -0.2944), (0.1078, -0.03624, -0.2944), (-0.1078, 0.004428, 0.2984), (0.1078, 0.004428, 0.2984), (-0.1078, -0.009844, -0.2944), (0.1078, -0.009844, -0.2944), (-0.1078, 0.03083, 0.2984), (0.1078, 0.03083, 0.2984), (-0.1078, 0.01415, -0.6803), (0.1078, 0.01415, -0.6803), (-0.1078, 0.04055, -0.6803), (0.1078, 0.04055, -0.6803), (-0.1078, -0.03943, 0.006174), (0.1078, -0.03943, 0.006174), (-0.1078, -0.01303, 0.006174), (0.1078, -0.01303, 0.006174), (-0.1078, 0.1222, -0.2944), (0.1078, 0.1222, -0.2944), (-0.1078, 0.1628, 0.2984), (0.1078, 0.1628, 0.2984), (-0.1078, 0.1486, -0.2944), (0.1078, 0.1486, -0.2944), (-0.1078, 0.1892, 0.2984), (0.1078, 0.1892, 0.2984), (-0.1078, 0.1726, -0.6803), (0.1078, 0.1726, -0.6803), (-0.1078, 0.199, -0.6803), (0.1078, 0.199, -0.6803), (-0.1078, 0.119, 0.006174), (0.1078, 0.119, 0.006174), (-0.1078, 0.1454, 0.006174), (0.1078, 0.1454, 0.006174), (0.1268, 0.3018, -0.4866), (0.1268, 0.1698, -0.4866), (0.1268, 0.1434, -0.4866), (0.1268, 0.01138, -0.4866), (0.1268, -0.01502, -0.4866), (0.1268, -0.147, -0.4866), (-0.1268, -0.147, -0.4866), (-0.1268, -0.1734, -0.4866), (-0.1268, 0.01138, -0.4866), (-0.1268, -0.01502, -0.4866), (-0.1268, 0.1698, -0.4866), (-0.1268, 0.1434, -0.4866), (0.1268, -0.2658, -0.4866), (-0.1268, -0.2658, -0.4866), (0.1268, -0.1734, -0.4866), (-0.1268, 0.3018, -0.4866), (0.1078, -0.147, -0.4866), (-0.1078, -0.147, -0.4866), (-0.1078, -0.1734, -0.4866), (0.1078, -0.1734, -0.4866), (0.1078, 0.01138, -0.4866), (0.1078, -0.01502, -0.4866), (-0.1078, 0.01138, -0.4866), (-0.1078, -0.01502, -0.4866), (0.1078, 0.1698, -0.4866), (0.1078, 0.1434, -0.4866), (-0.1078, 0.1698, -0.4866), (-0.1078, 0.1434, -0.4866), (0.1078, 0.1629, 0.1531), (-0.1078, 0.1629, 0.1531), (0.1078, 0.1365, 0.1531), (-0.1078, 0.1365, 0.1531), (0.1268, 0.1365, 0.1531), (-0.1268, 0.1365, 0.1531), (0.1268, 0.00448, 0.1531), (-0.1268, 0.00448, 0.1531), (0.1078, -0.1539, 0.1531), (-0.1078, -0.1539, 0.1531), (0.1078, -0.1803, 0.1531), (-0.1078, -0.1803, 0.1531), (0.1268, -0.2727, 0.1531), (0.1268, -0.1803, 0.1531), (-0.1268, -0.1803, 0.1531), (-0.1268, -0.2727, 0.1531), (0.1268, -0.02192, 0.1531), (-0.1268, -0.02192, 0.1531), (0.1268, -0.1539, 0.1531), (-0.1268, -0.1539, 0.1531), (-0.1078, -0.04314, -0.1432), (0.1078, -0.04314, -0.1432), (-0.1078, -0.01674, -0.1432), (0.1078, -0.01674, -0.1432), (-0.1078, 0.1153, -0.1432), (0.1078, 0.1153, -0.1432), (-0.1078, 0.1417, -0.1432), (0.1078, 0.1417, -0.1432), (0.1268, 0.2949, 0.1531), (-0.1268, 0.2949, 0.1531), (0.1268, 0.1629, 0.1531), (-0.1268, 0.1629, 0.1531), (0.1268, 0.1417, -0.1432), (-0.1268, 0.2737, -0.1432), (0.1268, 0.2737, -0.1432), (-0.1268, -0.2939, -0.1432), (0.1268, -0.1751, -0.1432), (-0.1268, -0.04314, -0.1432), (0.1268, -0.04314, -0.1432), (-0.1268, -0.01674, -0.1432), (-0.1268, -0.2015, -0.1432), (0.1268, -0.2015, -0.1432), (0.1268, -0.2939, -0.1432), (-0.1268, -0.1751, -0.1432), (0.1268, -0.01674, -0.1432), (-0.1268, 0.1153, -0.1432), (0.1268, 0.1153, -0.1432), (-0.1268, 0.1417, -0.1432), (0.1078, 0.00448, 0.1531), (-0.1078, 0.00448, 0.1531), (0.1078, -0.02192, 0.1531), (-0.1078, -0.02192, 0.1531), (-0.1078, -0.2015, -0.1432), (0.1078, -0.2015, -0.1432), (-0.1078, -0.1751, -0.1432), (0.1078, -0.1751, -0.1432)], [], [(175, 180, 1, 0), (125, 124, 3, 0), (181, 182, 3, 2), (182, 175, 0, 3), (104, 106, 107, 105), (7, 6, 5, 4), (160, 80, 12, 177), (192, 64, 1, 180), (149, 70, 10, 159), (126, 34, 73, 131), (10, 11, 15, 14), (176, 9, 13, 178), (177, 12, 8, 183), (112, 113, 45, 47), (190, 83, 15, 156), (163, 85, 17, 184), (114, 115, 41, 43), (185, 20, 16, 179), (18, 19, 23, 22), (184, 17, 21, 186), (116, 117, 37, 39), (167, 101, 25, 172), (141, 102, 26, 171), (173, 174, 29, 28), (173, 28, 24, 187), (26, 27, 31, 30), (172, 25, 29, 174), (32, 33, 34, 35), (37, 36, 38, 39), (41, 40, 42, 43), (45, 44, 46, 47), (181, 2, 65, 193), (119, 125, 0, 1), (112, 127, 28, 29), (118, 121, 38, 36), (120, 123, 42, 40), (122, 127, 46, 44), (124, 126, 2, 3), (155, 154, 48, 49), (153, 152, 51, 50), (152, 155, 49, 51), (128, 75, 37, 117), (150, 67, 6, 153), (158, 53, 55, 156), (157, 54, 52, 159), (157, 14, 82, 191), (145, 58, 56, 147), (146, 57, 59, 144), (142, 99, 23, 144), (169, 168, 63, 62), (169, 62, 60, 171), (170, 61, 63, 168), (193, 65, 69, 195), (194, 68, 64, 192), (130, 129, 74, 72), (128, 131, 73, 75), (150, 77, 79, 148), (149, 78, 76, 151), (183, 8, 68, 194), (158, 11, 71, 148), (154, 5, 66, 151), (72, 74, 75, 73), (118, 36, 74, 129), (195, 69, 9, 176), (119, 1, 64, 130), (135, 134, 90, 88), (162, 84, 80, 160), (161, 81, 85, 163), (132, 133, 89, 91), (189, 94, 92, 191), (190, 93, 95, 188), (132, 91, 41, 115), (120, 40, 90, 134), (189, 86, 18, 147), (121, 12, 80, 135), (146, 19, 87, 188), (178, 13, 81, 161), (179, 16, 84, 162), (133, 81, 13, 116), (88, 90, 91, 89), (139, 138, 106, 104), (165, 97, 101, 167), (166, 100, 96, 164), (136, 137, 105, 107), (142, 109, 111, 140), (141, 110, 108, 143), (164, 96, 20, 185), (136, 107, 45, 113), (170, 27, 103, 140), (186, 21, 97, 165), (122, 44, 106, 138), (145, 22, 98, 143), (187, 24, 100, 166), (137, 97, 21, 114), (123, 20, 96, 139), (103, 102, 98, 99), (82, 83, 87, 86), (66, 67, 71, 70), (32, 35, 124, 125), (2, 126, 131, 65), (29, 25, 113, 112), (21, 17, 115, 114), (13, 9, 117, 116), (33, 32, 125, 119), (47, 46, 127, 112), (8, 12, 121, 118), (16, 20, 123, 120), (24, 28, 127, 122), (35, 34, 126, 124), (69, 128, 117, 9), (64, 68, 129, 130), (69, 65, 131, 128), (8, 118, 129, 68), (33, 119, 130, 72), (80, 84, 134, 135), (85, 81, 133, 132), (85, 132, 115, 17), (16, 120, 134, 84), (38, 121, 135, 88), (89, 133, 116, 39), (96, 100, 138, 139), (101, 97, 137, 136), (101, 136, 113, 25), (24, 122, 138, 100), (105, 137, 114, 43), (42, 123, 139, 104), (77, 150, 153, 50), (110, 141, 171, 60), (30, 31, 168, 169), (58, 185, 179, 56), (6, 7, 152, 153), (30, 169, 171, 26), (62, 63, 174, 173), (58, 145, 143, 108), (51, 49, 175, 182), (92, 160, 177, 54), (78, 149, 159, 52), (93, 190, 156, 55), (14, 157, 159, 10), (102, 141, 143, 98), (79, 195, 176, 53), (110, 166, 164, 108), (54, 177, 183, 52), (62, 173, 187, 60), (60, 187, 166, 110), (56, 179, 162, 94), (11, 158, 156, 15), (53, 158, 148, 79), (78, 194, 192, 76), (109, 142, 144, 59), (67, 150, 148, 71), (4, 5, 154, 155), (99, 142, 140, 103), (57, 146, 188, 95), (108, 164, 185, 58), (95, 163, 184, 57), (70, 149, 151, 66), (54, 157, 191, 92), (83, 190, 188, 87), (7, 4, 155, 152), (59, 186, 165, 109), (111, 167, 172, 61), (86, 189, 191, 82), (22, 145, 147, 18), (19, 146, 144, 23), (61, 170, 140, 111), (109, 165, 167, 111), (48, 154, 151, 76), (94, 189, 147, 56), (27, 170, 168, 31), (55, 178, 161, 93), (94, 162, 160, 92), (76, 192, 180, 48), (57, 184, 186, 59), (53, 176, 178, 55), (49, 48, 180, 175), (77, 193, 195, 79), (50, 51, 182, 181), (61, 172, 174, 63), (93, 161, 163, 95), (52, 183, 194, 78), (50, 181, 193, 77)])
me_cube_004.materials.append(mat_m16)
me_cube_004.use_remesh_preserve_volume = False
me_cube_004.use_remesh_preserve_attributes = False
me_cube_004.use_mirror_vertex_groups = False
me_cube_004.update()
me_cube = bpy.data.meshes.new('Cube')
me_cube.from_pydata([(-0.1, -0.04, -0.1), (-0.1, 0.04, -0.1), (0.1, 0.04, -0.1), (0.1, -0.04, -0.1), (-0.1, -0.04, 0.4521), (-0.1, 0.04, 0.4521), (0.1, 0.04, 0.4521), (0.1, -0.04, 0.4521), (-0.1, -0.04, 0.6004), (-0.1, 0.01, 0.5404), (0.1, 0.01, 0.5404), (0.1, -0.04, 0.6004), (-0.1, -0.1505, 0.4521), (0.1, -0.1505, 0.4521), (-0.1, -0.1505, 0.5404), (0.1, -0.1505, 0.5404), (-0.1, -0.1868, 0.4521), (0.1, -0.1868, 0.4521), (-0.1, -0.2244, 0.4814), (0.1, -0.2244, 0.4814), (0.1, -0.09527, 0.6004), (0.1, -0.09527, 0.4521), (-0.1, -0.09527, 0.4521), (-0.1, -0.09527, 0.6004), (-0.1, -0.3438, 0.1912), (0.1, -0.3438, 0.1912), (-0.1, -0.3951, 0.1912), (0.1, -0.3951, 0.1912), (-0.1, -0.3438, -0.1088), (0.1, -0.3438, -0.1088), (-0.1, -0.3951, -0.1088), (0.1, -0.3951, -0.1088)], [], [(4, 5, 1, 0), (5, 6, 2, 1), (6, 7, 3, 2), (7, 4, 0, 3), (0, 1, 2, 3), (21, 20, 15, 13), (11, 10, 9, 8), (10, 11, 7, 6), (9, 10, 6, 5), (8, 9, 5, 4), (13, 15, 19, 17), (21, 22, 4, 7), (20, 23, 14, 15), (23, 22, 12, 14), (17, 19, 27, 25), (14, 12, 16, 18), (17, 16, 12, 13), (15, 14, 18, 19), (7, 11, 20, 21), (13, 12, 22, 21), (11, 8, 23, 20), (8, 4, 22, 23), (25, 27, 31, 29), (25, 24, 16, 17), (19, 18, 26, 27), (18, 16, 24, 26), (31, 30, 28, 29), (26, 24, 28, 30), (29, 28, 24, 25), (27, 26, 30, 31)])
me_cube.materials.append(mat_m16)
me_cube.use_remesh_preserve_volume = False
me_cube.use_remesh_preserve_attributes = False
me_cube.use_mirror_vertex_groups = False
me_cube.update()
me_cylinder_004 = bpy.data.meshes.new('Cylinder.004')
me_cylinder_004.from_pydata([(4.284e-08, 0.4919, -0.2), (4.284e-08, -0.2721, 2.2), (0.03902, 0.4809, -0.2), (0.03902, -0.2761, 2.2), (0.07654, 0.4484, -0.2), (0.07654, -0.2879, 2.2), (0.1111, 0.3955, -0.2), (0.1111, -0.3071, 2.2), (0.1414, 0.3244, -0.2), (0.1414, -0.333, 2.2), (0.1663, 0.2377, -0.2), (0.1663, -0.3645, 2.2), (0.1848, 0.1388, -0.2), (0.1848, -0.4005, 2.2), (0.1962, 0.03152, -0.2), (0.1962, -0.4395, 2.2), (0.2, -0.08007, -0.2), (0.2, -0.4801, 2.2), (0.1962, -0.1917, -0.2), (0.1962, -0.5207, 2.2), (0.1848, -0.299, -0.2), (0.1848, -0.5597, 2.2), (0.1663, -0.3979, -0.2), (0.1663, -0.5956, 2.2), (0.1414, -0.4845, -0.2), (0.1414, -0.6272, 2.2), (0.1111, -0.5557, -0.2), (0.1111, -0.653, 2.2), (0.07654, -0.6085, -0.2), (0.07654, -0.6722, 2.2), (0.03902, -0.6411, -0.2), (0.03902, -0.6841, 2.2), (-2.233e-08, -0.6521, -0.2), (-2.233e-08, -0.6881, 2.2), (-0.03902, -0.6411, -0.2), (-0.03902, -0.6841, 2.2), (-0.07654, -0.6085, -0.2), (-0.07654, -0.6722, 2.2), (-0.1111, -0.5557, -0.2), (-0.1111, -0.653, 2.2), (-0.1414, -0.4845, -0.2), (-0.1414, -0.6272, 2.2), (-0.1663, -0.3979, -0.2), (-0.1663, -0.5956, 2.2), (-0.1848, -0.299, -0.2), (-0.1848, -0.5597, 2.2), (-0.1962, -0.1917, -0.2), (-0.1962, -0.5207, 2.2), (-0.2, -0.08007, -0.2), (-0.2, -0.4801, 2.2), (-0.1962, 0.03152, -0.2), (-0.1962, -0.4395, 2.2), (-0.1848, 0.1388, -0.2), (-0.1848, -0.4005, 2.2), (-0.1663, 0.2377, -0.2), (-0.1663, -0.3645, 2.2), (-0.1414, 0.3244, -0.2), (-0.1414, -0.333, 2.2), (-0.1111, 0.3955, -0.2), (-0.1111, -0.3071, 2.2), (-0.07654, 0.4484, -0.2), (-0.07654, -0.2879, 2.2), (-0.03902, 0.4809, -0.2), (-0.03902, -0.2761, 2.2), (4.284e-08, -0.2339, 2.08), (0.03902, -0.2382, 2.08), (0.07654, -0.2511, 2.08), (0.1111, -0.272, 2.08), (0.1414, -0.3001, 2.08), (0.1663, -0.3344, 2.08), (0.1848, -0.3735, 2.08), (0.1962, -0.4159, 2.08), (0.2, -0.4601, 2.08), (0.1962, -0.5042, 2.08), (0.1848, -0.5466, 2.08), (0.1663, -0.5857, 2.08), (0.1414, -0.62, 2.08), (0.1111, -0.6482, 2.08), (0.07654, -0.6691, 2.08), (0.03902, -0.6819, 2.08), (-2.233e-08, -0.6863, 2.08), (-0.03902, -0.6819, 2.08), (-0.07654, -0.6691, 2.08), (-0.1111, -0.6482, 2.08), (-0.1414, -0.62, 2.08), (-0.1663, -0.5857, 2.08), (-0.1848, -0.5466, 2.08), (-0.1962, -0.5042, 2.08), (-0.2, -0.4601, 2.08), (-0.1962, -0.4159, 2.08), (-0.1848, -0.3735, 2.08), (-0.1663, -0.3344, 2.08), (-0.1414, -0.3001, 2.08), (-0.1111, -0.272, 2.08), (-0.07654, -0.2511, 2.08), (-0.03902, -0.2382, 2.08)], [], [(64, 1, 3, 65), (65, 3, 5, 66), (66, 5, 7, 67), (67, 7, 9, 68), (68, 9, 11, 69), (69, 11, 13, 70), (70, 13, 15, 71), (71, 15, 17, 72), (72, 17, 19, 73), (73, 19, 21, 74), (74, 21, 23, 75), (75, 23, 25, 76), (76, 25, 27, 77), (77, 27, 29, 78), (78, 29, 31, 79), (79, 31, 33, 80), (80, 33, 35, 81), (81, 35, 37, 82), (82, 37, 39, 83), (83, 39, 41, 84), (84, 41, 43, 85), (85, 43, 45, 86), (86, 45, 47, 87), (87, 47, 49, 88), (88, 49, 51, 89), (89, 51, 53, 90), (90, 53, 55, 91), (91, 55, 57, 92), (92, 57, 59, 93), (93, 59, 61, 94), (3, 1, 63, 61, 59, 57, 55, 53, 51, 49, 47, 45, 43, 41, 39, 37, 35, 33, 31, 29, 27, 25, 23, 21, 19, 17, 15, 13, 11, 9, 7, 5), (95, 63, 1, 64), (94, 61, 63, 95), (0, 2, 4, 6, 8, 10, 12, 14, 16, 18, 20, 22, 24, 26, 28, 30, 32, 34, 36, 38, 40, 42, 44, 46, 48, 50, 52, 54, 56, 58, 60, 62), (0, 64, 65, 2), (2, 65, 66, 4), (4, 66, 67, 6), (6, 67, 68, 8), (8, 68, 69, 10), (10, 69, 70, 12), (12, 70, 71, 14), (14, 71, 72, 16), (16, 72, 73, 18), (18, 73, 74, 20), (20, 74, 75, 22), (22, 75, 76, 24), (24, 76, 77, 26), (26, 77, 78, 28), (28, 78, 79, 30), (30, 79, 80, 32), (32, 80, 81, 34), (34, 81, 82, 36), (36, 82, 83, 38), (38, 83, 84, 40), (40, 84, 85, 42), (42, 85, 86, 44), (44, 86, 87, 46), (46, 87, 88, 48), (48, 88, 89, 50), (50, 89, 90, 52), (52, 90, 91, 54), (54, 91, 92, 56), (56, 92, 93, 58), (58, 93, 94, 60), (62, 95, 64, 0), (60, 94, 95, 62)])
me_cylinder_004.materials.append(mat_m16)
me_cylinder_004.use_remesh_preserve_volume = False
me_cylinder_004.use_remesh_preserve_attributes = False
me_cylinder_004.use_mirror_vertex_groups = False
me_cylinder_004.update()
me_cylinder_003 = bpy.data.meshes.new('Cylinder.003')
me_cylinder_003.from_pydata([(3.578e-08, 0.4223, -0.1128), (3.578e-08, 0.4223, 0.1128), (0.08238, 0.4142, -0.1128), (0.08238, 0.4142, 0.1128), (0.1616, 0.3901, -0.1128), (0.1616, 0.3901, 0.1128), (0.2346, 0.3511, -0.1128), (0.2346, 0.3511, 0.1128), (0.2986, 0.2986, -0.1128), (0.2986, 0.2986, 0.1128), (0.3511, 0.2346, -0.1128), (0.3511, 0.2346, 0.1128), (0.3901, 0.1616, -0.1128), (0.3901, 0.1616, 0.1128), (0.4142, 0.08238, -0.1128), (0.4142, 0.08238, 0.1128), (0.4223, 4.085e-07, -0.1128), (0.4223, 8.139e-08, 0.1128), (0.4142, -0.08238, -0.1128), (0.4142, -0.08238, 0.1128), (0.3901, -0.1616, -0.1128), (0.3901, -0.1616, 0.1128), (0.3511, -0.2346, -0.1128), (0.3511, -0.2346, 0.1128), (0.2986, -0.2986, -0.1128), (0.2986, -0.2986, 0.1128), (0.2346, -0.3511, -0.1128), (0.2346, -0.3511, 0.1128), (0.1616, -0.3901, -0.1128), (0.1616, -0.3901, 0.1128), (0.08238, -0.4142, -0.1128), (0.08238, -0.4142, 0.1128), (-1.018e-07, -0.4223, -0.1128), (-1.018e-07, -0.4223, 0.1128), (-0.08238, -0.4142, -0.1128), (-0.08238, -0.4142, 0.1128), (-0.1616, -0.3901, -0.1128), (-0.1616, -0.3901, 0.1128), (-0.2346, -0.3511, -0.1128), (-0.2346, -0.3511, 0.1128), (-0.2986, -0.2986, -0.1128), (-0.2986, -0.2986, 0.1128), (-0.3511, -0.2346, -0.1128), (-0.3511, -0.2346, 0.1128), (-0.3901, -0.1616, -0.1128), (-0.3901, -0.1616, 0.1128), (-0.4142, -0.08238, -0.1128), (-0.4142, -0.08238, 0.1128), (-0.4223, 7.844e-07, -0.1128), (-0.4223, 4.573e-07, 0.1128), (-0.4142, 0.08238, -0.1128), (-0.4142, 0.08238, 0.1128), (-0.3901, 0.1616, -0.1128), (-0.3901, 0.1616, 0.1128), (-0.3511, 0.2346, -0.1128), (-0.3511, 0.2346, 0.1128), (-0.2986, 0.2986, -0.1128), (-0.2986, 0.2986, 0.1128), (-0.2346, 0.3511, -0.1128), (-0.2346, 0.3511, 0.1128), (-0.1616, 0.3901, -0.1128), (-0.1616, 0.3901, 0.1128), (-0.08238, 0.4142, -0.1128), (-0.08238, 0.4142, 0.1128)], [], [(0, 1, 3, 2), (2, 3, 5, 4), (4, 5, 7, 6), (6, 7, 9, 8), (8, 9, 11, 10), (10, 11, 13, 12), (12, 13, 15, 14), (14, 15, 17, 16), (16, 17, 19, 18), (18, 19, 21, 20), (20, 21, 23, 22), (22, 23, 25, 24), (24, 25, 27, 26), (26, 27, 29, 28), (28, 29, 31, 30), (30, 31, 33, 32), (32, 33, 35, 34), (34, 35, 37, 36), (36, 37, 39, 38), (38, 39, 41, 40), (40, 41, 43, 42), (42, 43, 45, 44), (44, 45, 47, 46), (46, 47, 49, 48), (48, 49, 51, 50), (50, 51, 53, 52), (52, 53, 55, 54), (54, 55, 57, 56), (56, 57, 59, 58), (58, 59, 61, 60), (3, 1, 63, 61, 59, 57, 55, 53, 51, 49, 47, 45, 43, 41, 39, 37, 35, 33, 31, 29, 27, 25, 23, 21, 19, 17, 15, 13, 11, 9, 7, 5), (62, 63, 1, 0), (60, 61, 63, 62), (0, 2, 4, 6, 8, 10, 12, 14, 16, 18, 20, 22, 24, 26, 28, 30, 32, 34, 36, 38, 40, 42, 44, 46, 48, 50, 52, 54, 56, 58, 60, 62)])
me_cylinder_003.materials.append(mat_m16)
me_cylinder_003.use_remesh_preserve_volume = False
me_cylinder_003.use_remesh_preserve_attributes = False
me_cylinder_003.use_mirror_vertex_groups = False
me_cylinder_003.update()
me_cylinder_002 = bpy.data.meshes.new('Cylinder.002')
me_cylinder_002.from_pydata([(-9.348e-09, 1.102, -0.1255), (-9.348e-09, 1.102, 0.21), (0.215, 1.081, -0.1255), (0.215, 1.081, 0.21), (0.4218, 1.018, -0.1255), (0.4218, 1.018, 0.21), (0.6123, 0.9164, -0.1255), (0.6123, 0.9164, 0.21), (0.7794, 0.7794, -0.1255), (0.7794, 0.7794, 0.21), (0.9164, 0.6123, -0.1255), (0.9164, 0.6123, 0.21), (1.018, 0.4218, -0.1255), (1.018, 0.4218, 0.21), (1.081, 0.215, -0.1255), (1.081, 0.215, 0.21), (1.102, 9.338e-07, -0.1255), (1.102, -7.945e-07, 0.21), (1.081, -0.215, -0.1255), (1.081, -0.215, 0.21), (1.018, -0.4218, -0.1255), (1.018, -0.4218, 0.21), (0.9164, -0.6123, -0.1255), (0.9164, -0.6123, 0.21), (0.7794, -0.7794, -0.1255), (0.7794, -0.7794, 0.21), (0.6123, -0.9164, -0.1255), (0.6123, -0.9164, 0.21), (0.4218, -1.018, -0.1255), (0.4218, -1.018, 0.21), (0.215, -1.081, -0.1255), (0.215, -1.081, 0.21), (-3.685e-07, -1.102, -0.1255), (-3.685e-07, -1.102, 0.21), (-0.215, -1.081, -0.1255), (-0.215, -1.081, 0.21), (-0.4218, -1.018, -0.1255), (-0.4218, -1.018, 0.21), (-0.6123, -0.9164, -0.1255), (-0.6123, -0.9164, 0.21), (-0.7794, -0.7794, -0.1255), (-0.7794, -0.7794, 0.21), (-0.9164, -0.6123, -0.1255), (-0.9164, -0.6123, 0.21), (-1.018, -0.4218, -0.1255), (-1.018, -0.4218, 0.21), (-1.081, -0.215, -0.1255), (-1.081, -0.215, 0.21), (-1.102, 1.915e-06, -0.1255), (-1.102, 1.865e-07, 0.21), (-1.081, 0.215, -0.1255), (-1.081, 0.215, 0.21), (-1.018, 0.4218, -0.1255), (-1.018, 0.4218, 0.21), (-0.9164, 0.6123, -0.1255), (-0.9164, 0.6123, 0.21), (-0.7794, 0.7794, -0.1255), (-0.7794, 0.7794, 0.21), (-0.6123, 0.9164, -0.1255), (-0.6123, 0.9164, 0.21), (-0.4218, 1.018, -0.1255), (-0.4218, 1.018, 0.21), (-0.215, 1.081, -0.1255), (-0.215, 1.081, 0.21), (-1.348e-08, 1.16, -0.142), (0.2263, 1.138, -0.142), (0.4439, 1.072, -0.142), (0.6444, 0.9644, -0.142), (0.8202, 0.8202, -0.142), (0.9644, 0.6444, -0.142), (1.072, 0.4439, -0.142), (1.138, 0.2263, -0.142), (1.16, 9.035e-07, -0.142), (1.138, -0.2263, -0.142), (1.072, -0.4439, -0.142), (0.9644, -0.6444, -0.142), (0.8202, -0.8202, -0.142), (0.6444, -0.9644, -0.142), (0.4439, -1.072, -0.142), (0.2263, -1.138, -0.142), (-3.914e-07, -1.16, -0.142), (-0.2263, -1.138, -0.142), (-0.4439, -1.072, -0.142), (-0.6444, -0.9644, -0.142), (-0.8202, -0.8202, -0.142), (-0.9644, -0.6444, -0.142), (-1.072, -0.4439, -0.142), (-1.138, -0.2263, -0.142), (-1.16, 1.936e-06, -0.142), (-1.138, 0.2263, -0.142), (-1.072, 0.4439, -0.142), (-0.9644, 0.6444, -0.142), (-0.8202, 0.8202, -0.142), (-0.6444, 0.9644, -0.142), (-0.4439, 1.072, -0.142), (-0.2263, 1.138, -0.142), (9.174e-09, 1.16, -0.1557), (0.2263, 1.138, -0.1557), (0.4439, 1.072, -0.1557), (0.6444, 0.9644, -0.1557), (0.8202, 0.8202, -0.1557), (0.9644, 0.6444, -0.1557), (1.072, 0.4439, -0.1557), (1.138, 0.2263, -0.1557), (1.16, 9.035e-07, -0.1557), (1.138, -0.2263, -0.1557), (1.072, -0.4439, -0.1557), (0.9644, -0.6444, -0.1557), (0.8202, -0.8202, -0.1557), (0.6444, -0.9644, -0.1557), (0.4439, -1.072, -0.1557), (0.2263, -1.138, -0.1557), (-3.688e-07, -1.16, -0.1557), (-0.2263, -1.138, -0.1557), (-0.4439, -1.072, -0.1557), (-0.6444, -0.9644, -0.1557), (-0.8202, -0.8202, -0.1557), (-0.9644, -0.6444, -0.1557), (-1.072, -0.4439, -0.1557), (-1.138, -0.2263, -0.1557), (-1.16, 1.936e-06, -0.1557), (-1.138, 0.2263, -0.1557), (-1.072, 0.4439, -0.1557), (-0.9644, 0.6444, -0.1557), (-0.8202, 0.8202, -0.1557), (-0.6444, 0.9644, -0.1557), (-0.4439, 1.072, -0.1557), (-0.2263, 1.138, -0.1557), (-1.152e-08, 1.087, -0.1708), (0.2122, 1.067, -0.1708), (0.4162, 1.005, -0.1708), (0.6042, 0.9042, -0.1708), (0.769, 0.769, -0.1708), (0.9042, 0.6042, -0.1708), (1.005, 0.4162, -0.1708), (1.067, 0.2122, -0.1708), (1.087, 9.208e-07, -0.1708), (1.067, -0.2122, -0.1708), (1.005, -0.4162, -0.1708), (0.9042, -0.6042, -0.1708), (0.769, -0.769, -0.1708), (0.6042, -0.9042, -0.1708), (0.4162, -1.005, -0.1708), (0.2122, -1.067, -0.1708), (-3.659e-07, -1.087, -0.1708), (-0.2122, -1.067, -0.1708), (-0.4162, -1.005, -0.1708), (-0.6042, -0.9042, -0.1708), (-0.769, -0.769, -0.1708), (-0.9042, -0.6042, -0.1708), (-1.005, -0.4162, -0.1708), (-1.067, -0.2122, -0.1708), (-1.087, 1.889e-06, -0.1708), (-1.067, 0.2122, -0.1708), (-1.005, 0.4162, -0.1708), (-0.9042, 0.6042, -0.1708), (-0.769, 0.769, -0.1708), (-0.6042, 0.9042, -0.1708), (-0.4162, 1.005, -0.1708), (-0.2122, 1.067, -0.1708), (4.551e-08, 1.014, -0.227), (0.1977, 0.9941, -0.227), (0.3879, 0.9364, -0.227), (0.5631, 0.8427, -0.227), (0.7167, 0.7167, -0.227), (0.8427, 0.5631, -0.227), (0.9364, 0.3879, -0.227), (0.9941, 0.1977, -0.227), (1.014, 9.409e-07, -0.227), (0.9941, -0.1977, -0.227), (0.9364, -0.3879, -0.227), (0.8427, -0.5631, -0.227), (0.7167, -0.7167, -0.227), (0.5631, -0.8427, -0.227), (0.3879, -0.9364, -0.227), (0.1977, -0.9941, -0.227), (-2.847e-07, -1.014, -0.227), (-0.1977, -0.9941, -0.227), (-0.3879, -0.9364, -0.227), (-0.5631, -0.8427, -0.227), (-0.7167, -0.7167, -0.227), (-0.8427, -0.5631, -0.227), (-0.9364, -0.3879, -0.227), (-0.9941, -0.1977, -0.227), (-1.014, 1.843e-06, -0.227), (-0.9941, 0.1977, -0.227), (-0.9364, 0.3879, -0.227), (-0.8427, 0.5631, -0.227), (-0.7167, 0.7167, -0.227), (-0.5631, 0.8427, -0.227), (-0.3879, 0.9364, -0.227), (-0.1977, 0.9941, -0.227), (1.871e-09, 0.9321, 0.21), (0.1818, 0.9142, 0.21), (0.3567, 0.8612, 0.21), (0.5179, 0.775, 0.21), (0.6591, 0.6591, 0.21), (0.775, 0.5178, 0.21), (0.8612, 0.3567, 0.21), (0.9142, 0.1818, 0.21), (0.9321, -7.594e-07, 0.21), (0.9142, -0.1818, 0.21), (0.8612, -0.3567, 0.21), (0.775, -0.5179, 0.21), (0.6591, -0.6591, 0.21), (0.5179, -0.775, 0.21), (0.3567, -0.8612, 0.21), (0.1818, -0.9142, 0.21), (-3.018e-07, -0.9321, 0.21), (-0.1818, -0.9142, 0.21), (-0.3567, -0.8612, 0.21), (-0.5179, -0.775, 0.21), (-0.6591, -0.6591, 0.21), (-0.775, -0.5179, 0.21), (-0.8612, -0.3567, 0.21), (-0.9142, -0.1818, 0.21), (-0.9321, 7.031e-08, 0.21), (-0.9142, 0.1818, 0.21), (-0.8612, 0.3567, 0.21), (-0.775, 0.5179, 0.21), (-0.6591, 0.6591, 0.21), (-0.5178, 0.775, 0.21), (-0.3567, 0.8612, 0.21), (-0.1818, 0.9142, 0.21), (1.871e-09, 0.9321, -0.2186), (0.1818, 0.9142, -0.2186), (0.3567, 0.8612, -0.2186), (0.5179, 0.775, -0.2186), (0.6591, 0.6591, -0.2186), (0.775, 0.5178, -0.2186), (0.8612, 0.3567, -0.2186), (0.9142, 0.1818, -0.2186), (0.9142, -0.1818, -0.2186), (0.8612, -0.3567, -0.2186), (0.775, -0.5179, -0.2186), (0.6591, -0.6591, -0.2186), (0.5179, -0.775, -0.2186), (0.3567, -0.8612, -0.2186), (0.1818, -0.9142, -0.2186), (-3.018e-07, -0.9321, -0.2186), (-0.1818, -0.9142, -0.2186), (-0.3567, -0.8612, -0.2186), (-0.5179, -0.775, -0.2186), (-0.6591, -0.6591, -0.2186), (-0.775, -0.5179, -0.2186), (-0.8612, -0.3567, -0.2186), (-0.9142, -0.1818, -0.2186), (-0.9142, 0.1818, -0.2186), (-0.8612, 0.3567, -0.2186), (-0.775, 0.5179, -0.2186), (-0.6591, 0.6591, -0.2186), (-0.5178, 0.775, -0.2186), (-0.3567, 0.8612, -0.2186), (-0.1818, 0.9142, -0.2186), (-9.348e-09, 1.102, 0.1597), (0.215, 1.081, 0.1597), (0.4218, 1.018, 0.1597), (0.6123, 0.9164, 0.1597), (0.7794, 0.7794, 0.1597), (0.9164, 0.6123, 0.1597), (1.018, 0.4218, 0.1597), (1.081, 0.215, 0.1597), (1.102, -5.353e-07, 0.1597), (1.081, -0.215, 0.1597), (1.018, -0.4218, 0.1597), (0.9164, -0.6123, 0.1597), (0.7794, -0.7794, 0.1597), (0.6123, -0.9164, 0.1597), (0.4218, -1.018, 0.1597), (0.215, -1.081, 0.1597), (-3.685e-07, -1.102, 0.1597), (-0.215, -1.081, 0.1597), (-0.4218, -1.018, 0.1597), (-0.6123, -0.9164, 0.1597), (-0.7794, -0.7794, 0.1597), (-0.9164, -0.6123, 0.1597), (-1.018, -0.4218, 0.1597), (-1.081, -0.215, 0.1597), (-1.102, 4.458e-07, 0.1597), (-1.081, 0.215, 0.1597), (-1.018, 0.4218, 0.1597), (-0.9164, 0.6123, 0.1597), (-0.7794, 0.7794, 0.1597), (-0.6123, 0.9164, 0.1597), (-0.4218, 1.018, 0.1597), (-0.215, 1.081, 0.1597), (-9.348e-09, 1.102, -0.09703), (-0.215, 1.081, -0.09703), (-0.4218, 1.018, -0.09703), (-0.6123, 0.9164, -0.09703), (-3.685e-07, -1.102, -0.09703), (0.215, -1.081, -0.09703), (0.4218, -1.018, -0.09703), (0.6123, -0.9164, -0.09703), (-0.7794, -0.7794, -0.09703), (-0.6123, -0.9164, -0.09703), (-0.4218, -1.018, -0.09703), (-0.215, -1.081, -0.09703), (0.7794, 0.7794, -0.09703), (0.6123, 0.9164, -0.09703), (0.4218, 1.018, -0.09703), (0.215, 1.081, -0.09703), (-1.102, 1.768e-06, -0.09703), (-1.081, -0.215, -0.09703), (-1.018, -0.4218, -0.09703), (-0.9164, -0.6123, -0.09703), (-0.7794, 0.7794, -0.09703), (-0.9164, 0.6123, -0.09703), (-1.018, 0.4218, -0.09703), (-1.081, 0.215, -0.09703), (1.102, 7.869e-07, -0.09703), (1.081, 0.215, -0.09703), (1.018, 0.4218, -0.09703), (0.9164, 0.6123, -0.09703), (0.7794, -0.7794, -0.09703), (0.9164, -0.6123, -0.09703), (1.018, -0.4218, -0.09703), (1.081, -0.215, -0.09703), (0.9321, -1.156e-06, -0.2186), (-0.9321, -3.261e-07, -0.2186)], [], [(254, 1, 3, 255), (255, 3, 5, 256), (256, 5, 7, 257), (257, 7, 9, 258), (258, 9, 11, 259), (259, 11, 13, 260), (260, 13, 15, 261), (261, 15, 17, 262), (262, 17, 19, 263), (263, 19, 21, 264), (264, 21, 23, 265), (265, 23, 25, 266), (266, 25, 27, 267), (267, 27, 29, 268), (268, 29, 31, 269), (269, 31, 33, 270), (270, 33, 35, 271), (271, 35, 37, 272), (272, 37, 39, 273), (273, 39, 41, 274), (274, 41, 43, 275), (275, 43, 45, 276), (276, 45, 47, 277), (277, 47, 49, 278), (278, 49, 51, 279), (279, 51, 53, 280), (280, 53, 55, 281), (281, 55, 57, 282), (282, 57, 59, 283), (283, 59, 61, 284), (11, 9, 196, 197), (285, 63, 1, 254), (284, 61, 63, 285), (54, 56, 92, 91), (81, 82, 114, 113), (52, 54, 91, 90), (50, 52, 90, 89), (48, 50, 89, 88), (46, 48, 88, 87), (44, 46, 87, 86), (0, 2, 65, 64), (42, 44, 86, 85), (40, 42, 85, 84), (38, 40, 84, 83), (36, 38, 83, 82), (34, 36, 82, 81), (32, 34, 81, 80), (30, 32, 80, 79), (28, 30, 79, 78), (26, 28, 78, 77), (24, 26, 77, 76), (22, 24, 76, 75), (20, 22, 75, 74), (18, 20, 74, 73), (16, 18, 73, 72), (14, 16, 72, 71), (12, 14, 71, 70), (10, 12, 70, 69), (8, 10, 69, 68), (6, 8, 68, 67), (4, 6, 67, 66), (2, 4, 66, 65), (62, 0, 64, 95), (60, 62, 95, 94), (58, 60, 94, 93), (56, 58, 93, 92), (116, 117, 149, 148), (78, 79, 111, 110), (75, 76, 108, 107), (72, 73, 105, 104), (69, 70, 102, 101), (66, 67, 99, 98), (95, 64, 96, 127), (92, 93, 125, 124), (89, 90, 122, 121), (86, 87, 119, 118), (83, 84, 116, 115), (80, 81, 113, 112), (77, 78, 110, 109), (74, 75, 107, 106), (71, 72, 104, 103), (68, 69, 101, 100), (65, 66, 98, 97), (94, 95, 127, 126), (91, 92, 124, 123), (88, 89, 121, 120), (85, 86, 118, 117), (82, 83, 115, 114), (79, 80, 112, 111), (76, 77, 109, 108), (73, 74, 106, 105), (70, 71, 103, 102), (67, 68, 100, 99), (64, 65, 97, 96), (93, 94, 126, 125), (90, 91, 123, 122), (87, 88, 120, 119), (84, 85, 117, 116), (151, 152, 184, 183), (113, 114, 146, 145), (110, 111, 143, 142), (107, 108, 140, 139), (104, 105, 137, 136), (101, 102, 134, 133), (98, 99, 131, 130), (127, 96, 128, 159), (124, 125, 157, 156), (121, 122, 154, 153), (118, 119, 151, 150), (115, 116, 148, 147), (112, 113, 145, 144), (109, 110, 142, 141), (106, 107, 139, 138), (103, 104, 136, 135), (100, 101, 133, 132), (97, 98, 130, 129), (126, 127, 159, 158), (123, 124, 156, 155), (120, 121, 153, 152), (117, 118, 150, 149), (114, 115, 147, 146), (111, 112, 144, 143), (108, 109, 141, 140), (105, 106, 138, 137), (102, 103, 135, 134), (99, 100, 132, 131), (96, 97, 129, 128), (125, 126, 158, 157), (122, 123, 155, 154), (119, 120, 152, 151), (148, 149, 181, 180), (145, 146, 178, 177), (142, 143, 175, 174), (139, 140, 172, 171), (136, 137, 169, 168), (133, 134, 166, 165), (130, 131, 163, 162), (159, 128, 160, 191), (156, 157, 189, 188), (153, 154, 186, 185), (150, 151, 183, 182), (147, 148, 180, 179), (144, 145, 177, 176), (141, 142, 174, 173), (138, 139, 171, 170), (135, 136, 168, 167), (132, 133, 165, 164), (129, 130, 162, 161), (158, 159, 191, 190), (155, 156, 188, 187), (152, 153, 185, 184), (149, 150, 182, 181), (146, 147, 179, 178), (143, 144, 176, 175), (140, 141, 173, 172), (137, 138, 170, 169), (134, 135, 167, 166), (131, 132, 164, 163), (128, 129, 161, 160), (157, 158, 190, 189), (154, 155, 187, 186), (9, 7, 195, 196), (7, 5, 194, 195), (5, 3, 193, 194), (1, 63, 223, 192), (63, 61, 222, 223), (61, 59, 221, 222), (59, 57, 220, 221), (57, 55, 219, 220), (55, 53, 218, 219), (53, 51, 217, 218), (51, 49, 216, 217), (49, 47, 215, 216), (47, 45, 214, 215), (3, 1, 192, 193), (45, 43, 213, 214), (43, 41, 212, 213), (41, 39, 211, 212), (39, 37, 210, 211), (37, 35, 209, 210), (35, 33, 208, 209), (33, 31, 207, 208), (31, 29, 206, 207), (29, 27, 205, 206), (27, 25, 204, 205), (25, 23, 203, 204), (23, 21, 202, 203), (21, 19, 201, 202), (19, 17, 200, 201), (17, 15, 199, 200), (15, 13, 198, 199), (13, 11, 197, 198), (222, 221, 251, 252), (219, 218, 248, 249), (213, 212, 243, 244), (210, 209, 240, 241), (207, 206, 237, 238), (204, 203, 234, 235), (198, 197, 229, 230), (195, 194, 226, 227), (192, 223, 253, 224), (221, 220, 250, 251), (218, 217, 247, 248), (215, 214, 245, 246), (212, 211, 242, 243), (209, 208, 239, 240), (206, 205, 236, 237), (203, 202, 233, 234), (197, 196, 228, 229), (194, 193, 225, 226), (223, 222, 252, 253), (220, 219, 249, 250), (214, 213, 244, 245), (211, 210, 241, 242), (208, 207, 238, 239), (205, 204, 235, 236), (202, 201, 232, 233), (199, 198, 230, 231), (196, 195, 227, 228), (193, 192, 224, 225), (286, 254, 255, 301), (301, 255, 256, 300), (300, 256, 257, 299), (299, 257, 258, 298), (298, 258, 259, 313), (313, 259, 260, 312), (312, 260, 261, 311), (317, 263, 264, 316), (316, 264, 265, 315), (315, 265, 266, 314), (314, 266, 267, 293), (293, 267, 268, 292), (292, 268, 269, 291), (291, 269, 270, 290), (290, 270, 271, 297), (297, 271, 272, 296), (296, 272, 273, 295), (295, 273, 274, 294), (294, 274, 275, 305), (305, 275, 276, 304), (304, 276, 277, 303), (309, 279, 280, 308), (308, 280, 281, 307), (307, 281, 282, 306), (306, 282, 283, 289), (289, 283, 284, 288), (287, 285, 254, 286), (288, 284, 285, 287), (44, 304, 303, 46), (46, 303, 302, 48), (14, 311, 310, 16), (34, 297, 296, 36), (16, 310, 317, 18), (56, 306, 289, 58), (36, 296, 295, 38), (58, 289, 288, 60), (6, 299, 298, 8), (26, 293, 292, 28), (8, 298, 313, 10), (48, 302, 309, 50), (28, 292, 291, 30), (50, 309, 308, 52), (18, 317, 316, 20), (0, 286, 301, 2), (38, 295, 294, 40), (20, 316, 315, 22), (62, 287, 286, 0), (40, 294, 305, 42), (60, 288, 287, 62), (10, 313, 312, 12), (30, 291, 290, 32), (12, 312, 311, 14), (52, 308, 307, 54), (32, 290, 297, 34), (54, 307, 306, 56), (2, 301, 300, 4), (22, 315, 314, 24), (4, 300, 299, 6), (42, 305, 304, 44), (24, 314, 293, 26), (311, 261, 262, 310), (310, 262, 263, 317), (247, 217, 216, 319), (319, 216, 215, 246), (318, 200, 199, 231), (232, 201, 200, 318), (302, 278, 279, 309), (303, 277, 278, 302)])
me_cylinder_002.materials.append(mat_m16)
me_cylinder_002.use_remesh_preserve_volume = False
me_cylinder_002.use_remesh_preserve_attributes = False
me_cylinder_002.use_mirror_vertex_groups = False
me_cylinder_002.update()
me_cylinder_001 = bpy.data.meshes.new('Cylinder.001')
me_cylinder_001.from_pydata([(0.0, 1.0, 0.06719), (0.0, 1.0, 0.5918), (0.1951, 0.9808, 0.06719), (0.1951, 0.9808, 0.5918), (0.3827, 0.9239, 0.06719), (0.3827, 0.9239, 0.5918), (0.5556, 0.8315, 0.06719), (0.5556, 0.8315, 0.5918), (0.7071, 0.7071, 0.06719), (0.7071, 0.7071, 0.5918), (0.8315, 0.5556, 0.06719), (0.8315, 0.5556, 0.5918), (0.9239, 0.3827, 0.06719), (0.9239, 0.3827, 0.5918), (0.9808, 0.1951, 0.06719), (0.9808, 0.1951, 0.5918), (1.0, 1.062e-06, 0.06719), (1.0, -3.02e-07, 0.5918), (0.9808, -0.1951, 0.06719), (0.9808, -0.1951, 0.5918), (0.9239, -0.3827, 0.06719), (0.9239, -0.3827, 0.5918), (0.8315, -0.5556, 0.06719), (0.8315, -0.5556, 0.5918), (0.7071, -0.7071, 0.06719), (0.7071, -0.7071, 0.5918), (0.5556, -0.8315, 0.06719), (0.5556, -0.8315, 0.5918), (0.3827, -0.9239, 0.06719), (0.3827, -0.9239, 0.5918), (0.1951, -0.9808, 0.06719), (0.1951, -0.9808, 0.5918), (-3.258e-07, -1.0, 0.06719), (-3.258e-07, -1.0, 0.5918), (-0.1951, -0.9808, 0.06719), (-0.1951, -0.9808, 0.5918), (-0.3827, -0.9239, 0.06719), (-0.3827, -0.9239, 0.5918), (-0.5556, -0.8315, 0.06719), (-0.5556, -0.8315, 0.5918), (-0.7071, -0.7071, 0.06719), (-0.7071, -0.7071, 0.5918), (-0.8315, -0.5556, 0.06719), (-0.8315, -0.5556, 0.5918), (-0.9239, -0.3827, 0.06719), (-0.9239, -0.3827, 0.5918), (-0.9808, -0.1951, 0.06719), (-0.9808, -0.1951, 0.5918), (-1.0, 1.953e-06, 0.06719), (-1.0, 5.881e-07, 0.5918), (-0.9808, 0.1951, 0.06719), (-0.9808, 0.1951, 0.5918), (-0.9239, 0.3827, 0.06719), (-0.9239, 0.3827, 0.5918), (-0.8315, 0.5556, 0.06719), (-0.8315, 0.5556, 0.5918), (-0.7071, 0.7071, 0.06719), (-0.7071, 0.7071, 0.5918), (-0.5556, 0.8315, 0.06719), (-0.5556, 0.8315, 0.5918), (-0.3827, 0.9239, 0.06719), (-0.3827, 0.9239, 0.5918), (-0.1951, 0.9808, 0.06719), (-0.1951, 0.9808, 0.5918), (1.397e-08, 0.8, 0.0242), (0.1561, 0.7846, 0.0242), (0.3061, 0.7391, 0.0242), (0.4445, 0.6652, 0.0242), (0.5657, 0.5657, 0.0242), (0.6652, 0.4445, 0.0242), (0.7391, 0.3061, 0.0242), (0.7846, 0.1561, 0.0242), (0.8, 1.064e-06, 0.0242), (0.7846, -0.1561, 0.0242), (0.7391, -0.3061, 0.0242), (0.6652, -0.4445, 0.0242), (0.5657, -0.5657, 0.0242), (0.4445, -0.6652, 0.0242), (0.3061, -0.7391, 0.0242), (0.1561, -0.7846, 0.0242), (-2.467e-07, -0.8, 0.0242), (-0.1561, -0.7846, 0.0242), (-0.3061, -0.7391, 0.0242), (-0.4445, -0.6652, 0.0242), (-0.5657, -0.5657, 0.0242), (-0.6652, -0.4445, 0.0242), (-0.7391, -0.3061, 0.0242), (-0.7846, -0.1561, 0.0242), (-0.8, 1.777e-06, 0.0242), (-0.7846, 0.1561, 0.0242), (-0.7391, 0.3061, 0.0242), (-0.6652, 0.4445, 0.0242), (-0.5657, 0.5657, 0.0242), (-0.4445, 0.6652, 0.0242), (-0.3061, 0.7391, 0.0242), (-0.1561, 0.7846, 0.0242), (-9.409e-09, 0.8, -0.1901), (0.1561, 0.7846, -0.1901), (0.3061, 0.7391, -0.1901), (0.4445, 0.6652, -0.1901), (0.5657, 0.5657, -0.1901), (0.6652, 0.4445, -0.1901), (0.7391, 0.3061, -0.1901), (0.7846, 0.1561, -0.1901), (0.8, 1.064e-06, -0.1901), (0.7846, -0.1561, -0.1901), (0.7391, -0.3061, -0.1901), (0.6652, -0.4445, -0.1901), (0.5657, -0.5657, -0.1901), (0.4445, -0.6652, -0.1901), (0.3061, -0.7391, -0.1901), (0.1561, -0.7846, -0.1901), (-2.701e-07, -0.8, -0.1901), (-0.1561, -0.7846, -0.1901), (-0.3061, -0.7391, -0.1901), (-0.4445, -0.6652, -0.1901), (-0.5657, -0.5657, -0.1901), (-0.6652, -0.4445, -0.1901), (-0.7391, -0.3061, -0.1901), (-0.7846, -0.1561, -0.1901), (-0.8, 1.777e-06, -0.1901), (-0.7846, 0.1561, -0.1901), (-0.7391, 0.3061, -0.1901), (-0.6652, 0.4445, -0.1901), (-0.5657, 0.5657, -0.1901), (-0.4445, 0.6652, -0.1901), (-0.3061, 0.7391, -0.1901), (-0.1561, 0.7846, -0.1901), (-2.222e-08, 0.9922, -0.2402), (0.1936, 0.9731, -0.2402), (0.3797, 0.9166, -0.2402), (0.5512, 0.8249, -0.2402), (0.7016, 0.7016, -0.2402), (0.8249, 0.5512, -0.2402), (0.9166, 0.3797, -0.2402), (0.9731, 0.1936, -0.2402), (0.9921, 9.867e-07, -0.2402), (0.9731, -0.1936, -0.2402), (0.9166, -0.3797, -0.2402), (0.8249, -0.5512, -0.2402), (0.7016, -0.7016, -0.2402), (0.5512, -0.8249, -0.2402), (0.3797, -0.9166, -0.2402), (0.1936, -0.9731, -0.2402), (-3.455e-07, -0.9921, -0.2402), (-0.1936, -0.9731, -0.2402), (-0.3797, -0.9166, -0.2402), (-0.5512, -0.8249, -0.2402), (-0.7016, -0.7016, -0.2402), (-0.8249, -0.5512, -0.2402), (-0.9166, -0.3797, -0.2402), (-0.9731, -0.1936, -0.2402), (-0.9922, 1.87e-06, -0.2402), (-0.9731, 0.1936, -0.2402), (-0.9166, 0.3797, -0.2402), (-0.8249, 0.5512, -0.2402), (-0.7016, 0.7016, -0.2402), (-0.5512, 0.8249, -0.2402), (-0.3797, 0.9166, -0.2402), (-0.1936, 0.9731, -0.2402), (4.139e-07, 0.9922, -0.5463), (0.1936, 0.9731, -0.5463), (0.3797, 0.9166, -0.5463), (0.5512, 0.8249, -0.5463), (0.7016, 0.7016, -0.5463), (0.8249, 0.5512, -0.5463), (0.9166, 0.3797, -0.5463), (0.9731, 0.1936, -0.5463), (0.9922, 9.867e-07, -0.5463), (0.9731, -0.1936, -0.5463), (0.9166, -0.3797, -0.5463), (0.8249, -0.5512, -0.5463), (0.7016, -0.7016, -0.5463), (0.5512, -0.8249, -0.5463), (0.3797, -0.9166, -0.5463), (0.1936, -0.9731, -0.5463), (9.065e-08, -0.9921, -0.5463), (-0.1936, -0.9731, -0.5463), (-0.3797, -0.9166, -0.5463), (-0.5512, -0.8249, -0.5463), (-0.7016, -0.7016, -0.5463), (-0.8249, -0.5512, -0.5463), (-0.9166, -0.3797, -0.5463), (-0.9731, -0.1936, -0.5463), (-0.9921, 1.87e-06, -0.5463), (-0.9731, 0.1936, -0.5463), (-0.9166, 0.3797, -0.5463), (-0.8249, 0.5512, -0.5463), (-0.7016, 0.7016, -0.5463), (-0.5512, 0.8249, -0.5463), (-0.3797, 0.9166, -0.5463), (-0.1936, 0.9731, -0.5463), (8.948e-09, 0.9246, 0.5918), (0.1804, 0.9069, 0.5918), (0.3538, 0.8543, 0.5918), (0.5137, 0.7688, 0.5918), (0.6538, 0.6538, 0.5918), (0.7688, 0.5137, 0.5918), (0.8543, 0.3538, 0.5918), (0.9069, 0.1804, 0.5918), (0.9246, -2.875e-07, 0.5918), (0.9069, -0.1804, 0.5918), (0.8543, -0.3538, 0.5918), (0.7688, -0.5137, 0.5918), (0.6538, -0.6538, 0.5918), (0.5137, -0.7688, 0.5918), (0.3538, -0.8543, 0.5918), (0.1804, -0.9069, 0.5918), (-2.923e-07, -0.9246, 0.5918), (-0.1804, -0.9069, 0.5918), (-0.3538, -0.8543, 0.5918), (-0.5137, -0.7688, 0.5918), (-0.6538, -0.6538, 0.5918), (-0.7688, -0.5137, 0.5918), (-0.8543, -0.3538, 0.5918), (-0.9069, -0.1804, 0.5918), (-0.9246, 5.355e-07, 0.5918), (-0.9069, 0.1804, 0.5918), (-0.8543, 0.3538, 0.5918), (-0.7688, 0.5137, 0.5918), (-0.6538, 0.6538, 0.5918), (-0.5137, 0.7688, 0.5918), (-0.3538, 0.8543, 0.5918), (-0.1804, 0.9069, 0.5918), (8.948e-09, 0.9246, 0.08163), (0.1804, 0.9069, 0.08163), (0.3538, 0.8543, 0.08163), (0.5137, 0.7688, 0.08163), (0.6538, 0.6538, 0.08163), (0.7688, 0.5137, 0.08163), (0.8543, 0.3538, 0.08163), (0.9069, 0.1804, 0.08163), (0.9246, -7.594e-07, 0.08163), (0.9069, -0.1804, 0.08163), (0.8543, -0.3538, 0.08163), (0.7688, -0.5137, 0.08163), (0.6538, -0.6538, 0.08163), (0.5137, -0.7688, 0.08163), (0.3538, -0.8543, 0.08163), (0.1804, -0.9069, 0.08163), (-2.923e-07, -0.9246, 0.08163), (-0.1804, -0.9069, 0.08163), (-0.3538, -0.8543, 0.08163), (-0.5137, -0.7688, 0.08163), (-0.6538, -0.6538, 0.08163), (-0.7688, -0.5137, 0.08163), (-0.8543, -0.3538, 0.08163), (-0.9069, -0.1804, 0.08163), (-0.9246, 6.365e-08, 0.08163), (-0.9069, 0.1804, 0.08163), (-0.8543, 0.3538, 0.08163), (-0.7688, 0.5137, 0.08163), (-0.6538, 0.6538, 0.08163), (-0.5137, 0.7688, 0.08163), (-0.3538, 0.8543, 0.08163), (-0.1804, 0.9069, 0.08163)], [], [(0, 1, 3, 2), (2, 3, 5, 4), (4, 5, 7, 6), (6, 7, 9, 8), (8, 9, 11, 10), (10, 11, 13, 12), (12, 13, 15, 14), (14, 15, 17, 16), (16, 17, 19, 18), (18, 19, 21, 20), (20, 21, 23, 22), (22, 23, 25, 24), (24, 25, 27, 26), (26, 27, 29, 28), (28, 29, 31, 30), (30, 31, 33, 32), (32, 33, 35, 34), (34, 35, 37, 36), (36, 37, 39, 38), (38, 39, 41, 40), (40, 41, 43, 42), (42, 43, 45, 44), (44, 45, 47, 46), (46, 47, 49, 48), (48, 49, 51, 50), (50, 51, 53, 52), (52, 53, 55, 54), (54, 55, 57, 56), (56, 57, 59, 58), (58, 59, 61, 60), (17, 15, 199, 200), (62, 63, 1, 0), (60, 61, 63, 62), (26, 28, 78, 77), (81, 82, 114, 113), (24, 26, 77, 76), (22, 24, 76, 75), (20, 22, 75, 74), (18, 20, 74, 73), (16, 18, 73, 72), (14, 16, 72, 71), (12, 14, 71, 70), (10, 12, 70, 69), (8, 10, 69, 68), (6, 8, 68, 67), (4, 6, 67, 66), (2, 4, 66, 65), (62, 0, 64, 95), (60, 62, 95, 94), (58, 60, 94, 93), (56, 58, 93, 92), (54, 56, 92, 91), (52, 54, 91, 90), (50, 52, 90, 89), (48, 50, 89, 88), (46, 48, 88, 87), (44, 46, 87, 86), (0, 2, 65, 64), (42, 44, 86, 85), (40, 42, 85, 84), (38, 40, 84, 83), (36, 38, 83, 82), (34, 36, 82, 81), (32, 34, 81, 80), (30, 32, 80, 79), (28, 30, 79, 78), (116, 117, 149, 148), (78, 79, 111, 110), (75, 76, 108, 107), (72, 73, 105, 104), (69, 70, 102, 101), (66, 67, 99, 98), (95, 64, 96, 127), (92, 93, 125, 124), (89, 90, 122, 121), (86, 87, 119, 118), (83, 84, 116, 115), (80, 81, 113, 112), (77, 78, 110, 109), (74, 75, 107, 106), (71, 72, 104, 103), (68, 69, 101, 100), (65, 66, 98, 97), (94, 95, 127, 126), (91, 92, 124, 123), (88, 89, 121, 120), (85, 86, 118, 117), (82, 83, 115, 114), (79, 80, 112, 111), (76, 77, 109, 108), (73, 74, 106, 105), (70, 71, 103, 102), (67, 68, 100, 99), (64, 65, 97, 96), (93, 94, 126, 125), (90, 91, 123, 122), (87, 88, 120, 119), (84, 85, 117, 116), (155, 156, 188, 187), (113, 114, 146, 145), (110, 111, 143, 142), (107, 108, 140, 139), (104, 105, 137, 136), (101, 102, 134, 133), (98, 99, 131, 130), (127, 96, 128, 159), (124, 125, 157, 156), (121, 122, 154, 153), (118, 119, 151, 150), (115, 116, 148, 147), (112, 113, 145, 144), (109, 110, 142, 141), (106, 107, 139, 138), (103, 104, 136, 135), (100, 101, 133, 132), (97, 98, 130, 129), (126, 127, 159, 158), (123, 124, 156, 155), (120, 121, 153, 152), (117, 118, 150, 149), (114, 115, 147, 146), (111, 112, 144, 143), (108, 109, 141, 140), (105, 106, 138, 137), (102, 103, 135, 134), (99, 100, 132, 131), (96, 97, 129, 128), (125, 126, 158, 157), (122, 123, 155, 154), (119, 120, 152, 151), (160, 161, 162, 163, 164, 165, 166, 167, 168, 169, 170, 171, 172, 173, 174, 175, 176, 177, 178, 179, 180, 181, 182, 183, 184, 185, 186, 187, 188, 189, 190, 191), (152, 153, 185, 184), (149, 150, 182, 181), (146, 147, 179, 178), (143, 144, 176, 175), (140, 141, 173, 172), (137, 138, 170, 169), (134, 135, 167, 166), (131, 132, 164, 163), (128, 129, 161, 160), (157, 158, 190, 189), (154, 155, 187, 186), (151, 152, 184, 183), (148, 149, 181, 180), (145, 146, 178, 177), (142, 143, 175, 174), (139, 140, 172, 171), (136, 137, 169, 168), (133, 134, 166, 165), (130, 131, 163, 162), (159, 128, 160, 191), (156, 157, 189, 188), (153, 154, 186, 185), (150, 151, 183, 182), (147, 148, 180, 179), (144, 145, 177, 176), (141, 142, 174, 173), (138, 139, 171, 170), (135, 136, 168, 167), (132, 133, 165, 164), (129, 130, 162, 161), (158, 159, 191, 190), (15, 13, 198, 199), (13, 11, 197, 198), (11, 9, 196, 197), (9, 7, 195, 196), (7, 5, 194, 195), (5, 3, 193, 194), (1, 63, 223, 192), (63, 61, 222, 223), (61, 59, 221, 222), (59, 57, 220, 221), (57, 55, 219, 220), (55, 53, 218, 219), (53, 51, 217, 218), (51, 49, 216, 217), (49, 47, 215, 216), (47, 45, 214, 215), (3, 1, 192, 193), (45, 43, 213, 214), (43, 41, 212, 213), (41, 39, 211, 212), (39, 37, 210, 211), (37, 35, 209, 210), (35, 33, 208, 209), (33, 31, 207, 208), (31, 29, 206, 207), (29, 27, 205, 206), (27, 25, 204, 205), (25, 23, 203, 204), (23, 21, 202, 203), (21, 19, 201, 202), (19, 17, 200, 201), (199, 198, 230, 231), (196, 195, 227, 228), (193, 192, 224, 225), (222, 221, 253, 254), (219, 218, 250, 251), (216, 215, 247, 248), (213, 212, 244, 245), (210, 209, 241, 242), (207, 206, 238, 239), (204, 203, 235, 236), (201, 200, 232, 233), (198, 197, 229, 230), (195, 194, 226, 227), (192, 223, 255, 224), (221, 220, 252, 253), (218, 217, 249, 250), (215, 214, 246, 247), (212, 211, 243, 244), (209, 208, 240, 241), (206, 205, 237, 238), (203, 202, 234, 235), (200, 199, 231, 232), (197, 196, 228, 229), (194, 193, 225, 226), (223, 222, 254, 255), (220, 219, 251, 252), (217, 216, 248, 249), (214, 213, 245, 246), (211, 210, 242, 243), (208, 207, 239, 240), (205, 204, 236, 237), (202, 201, 233, 234)])
me_cylinder_001.materials.append(mat_m16)
me_cylinder_001.use_remesh_preserve_volume = False
me_cylinder_001.use_remesh_preserve_attributes = False
me_cylinder_001.use_mirror_vertex_groups = False
me_cylinder_001.update()

# ---- objects
ob_cylinder_005 = bpy.data.objects.new('Cylinder.005', me_cylinder_005)
ob_spot = bpy.data.objects.new('Spot', light_spot)
ob_body = bpy.data.objects.new('Body', me_cube_003)
ob_cube_007 = bpy.data.objects.new('Cube.007', me_cube_002)
ob_cube_002 = bpy.data.objects.new('Cube.002', me_cube_007)
ob_cube = bpy.data.objects.new('Cube', me_cube_004)
ob_cube_003 = bpy.data.objects.new('Cube.003', me_cube)
ob_cylinder_004 = bpy.data.objects.new('Cylinder.004', me_cylinder_004)
ob_cylinder_003 = bpy.data.objects.new('Cylinder.003', me_cylinder_003)
ob_cylinder_002 = bpy.data.objects.new('Cylinder.002', me_cylinder_002)
ob_cylinder_001 = bpy.data.objects.new('Cylinder.001', me_cylinder_001)
ob_lamp = bpy.data.objects.new('Lamp', light_lamp)
ob_camera = bpy.data.objects.new('Camera', cam_camera)

# ---- transforms, parenting, visibility, modifiers, constraints
ob_cylinder_005.location = (-2.442e-16, 1.1, 8.305e-08)
ob_cylinder_005.rotation_euler = (-1.571, -2.22e-16, 2.22e-16)
ob_cylinder_005.lineart.crease_threshold = 0.0
ob_spot.location = (0.0, -5.658, 2.0)
ob_spot.rotation_euler = (0.9599, 2.542e-08, -4.883e-08)
ob_spot.lineart.crease_threshold = 0.0
ob_body.location = (0.0, -1.8, -0.716)
ob_body.lineart.crease_threshold = 0.0
ob_cube_007.parent = ob_body
ob_cube_007.matrix_parent_inverse = Matrix(((1.0, 3.02e-07, 0.0, -1.687e-07), (-3.02e-07, 1.0, 0.0, 1.8), (0.0, 0.0, 1.0, 0.716), (0.0, 0.0, 0.0, 1.0)))
ob_cube_007.location = (0.0, -1.32, 0.2)
ob_cube_007.lineart.crease_threshold = 0.0
ob_cube_002.parent = ob_body
ob_cube_002.matrix_parent_inverse = Matrix(((1.0, 3.02e-07, 0.0, -1.687e-07), (-3.02e-07, 1.0, 0.0, 1.8), (0.0, 0.0, 1.0, 0.716), (0.0, 0.0, 0.0, 1.0)))
ob_cube_002.location = (0.0, -1.47, -0.7)
ob_cube_002.lineart.crease_threshold = 0.0
ob_cube.parent = ob_body
ob_cube.matrix_parent_inverse = Matrix(((1.0, 3.02e-07, 0.0, -1.687e-07), (-3.02e-07, 1.0, 0.0, 1.8), (0.0, 0.0, 1.0, 0.716), (0.0, 0.0, 0.0, 1.0)))
ob_cube.location = (0.0, -0.8, -1.027)
ob_cube.rotation_euler = (0.1745, 3.856e-17, 3.373e-18)
ob_cube.scale = (1.0, 1.0, 1.0)
ob_cube.lineart.crease_threshold = 0.0
ob_cube_003.parent = ob_body
ob_cube_003.matrix_parent_inverse = Matrix(((1.0, 3.02e-07, 0.0, -1.687e-07), (-3.02e-07, 1.0, 0.0, 1.8), (0.0, 0.0, 1.0, 0.716), (0.0, 0.0, 0.0, 1.0)))
ob_cube_003.location = (0.0, 2.925, 0.0)
ob_cube_003.lineart.crease_threshold = 0.0
ob_cylinder_004.parent = ob_body
ob_cylinder_004.matrix_parent_inverse = Matrix(((1.0, 3.02e-07, 0.0, -1.687e-07), (-3.02e-07, 1.0, 0.0, 1.8), (0.0, 0.0, 1.0, 0.716), (0.0, 0.0, 0.0, 1.0)))
ob_cylinder_004.location = (0.0, -4.4, -0.5)
ob_cylinder_004.rotation_euler = (-1.571, -2.22e-16, 2.22e-16)
ob_cylinder_004.lineart.crease_threshold = 0.0
ob_cylinder_003.parent = ob_body
ob_cylinder_003.matrix_parent_inverse = Matrix(((1.0, 3.02e-07, 0.0, -1.687e-07), (-3.02e-07, 1.0, 0.0, 1.8), (0.0, 0.0, 1.0, 0.716), (0.0, 0.0, 0.0, 1.0)))
ob_cylinder_003.location = (0.0, 2.732, 0.0)
ob_cylinder_003.rotation_euler = (-1.571, -0.0, 0.0)
ob_cylinder_003.scale = (0.2, 0.2, 1.4)
ob_cylinder_003.lineart.crease_threshold = 0.0
ob_cylinder_002.parent = ob_body
ob_cylinder_002.matrix_parent_inverse = Matrix(((1.0, 3.02e-07, 0.0, -1.687e-07), (-3.02e-07, 1.0, 0.0, 1.8), (0.0, 0.0, 1.0, 0.716), (0.0, 0.0, 0.0, 1.0)))
ob_cylinder_002.location = (0.0, 4.3, 0.0)
ob_cylinder_002.rotation_euler = (-1.571, -0.0, 0.0)
ob_cylinder_002.scale = (0.08, 0.08, 0.98)
ob_cylinder_002.lineart.crease_threshold = 0.0
ob_cylinder_001.parent = ob_body
ob_cylinder_001.matrix_parent_inverse = Matrix(((1.0, 3.02e-07, 0.0, -1.687e-07), (-3.02e-07, 1.0, 0.0, 1.8), (0.0, 0.0, 1.0, 0.716), (0.0, 0.0, 0.0, 1.0)))
ob_cylinder_001.location = (0.0, 3.5, -9.686e-08)
ob_cylinder_001.rotation_euler = (-1.571, -0.0, 0.0)
ob_cylinder_001.scale = (0.08, 0.08, 0.98)
ob_cylinder_001.lineart.crease_threshold = 0.0
ob_lamp.location = (4.0, 1.0, 6.0)
ob_lamp.rotation_euler = (0.6503, 0.05522, 1.866)
ob_lamp.lock_rotations_4d = False
ob_lamp.empty_display_type = 'ARROWS'
ob_lamp.color = (0.0, 0.0, 0.0, 0.0)
ob_lamp.lineart.crease_threshold = 0.0
ob_camera.location = (8.582, 10.51, 3.918)
ob_camera.rotation_euler = (1.255, -3.368e-05, 2.488)
ob_camera.scale = (1.0, 1.0, 1.0)
ob_camera.lock_rotations_4d = False
ob_camera.empty_display_type = 'ARROWS'
ob_camera.color = (0.0, 0.0, 0.0, 0.0)
ob_camera.display_type = 'WIRE'
ob_camera.lineart.crease_threshold = 0.0

# ---- collection membership
col_collection_1.objects.link(ob_cylinder_005)
col_collection_1.objects.link(ob_spot)
col_collection_1.objects.link(ob_body)
col_collection_1.objects.link(ob_cube_007)
col_collection_1.objects.link(ob_cube_002)
col_collection_1.objects.link(ob_cube)
col_collection_1.objects.link(ob_cube_003)
col_collection_1.objects.link(ob_cylinder_004)
col_collection_1.objects.link(ob_cylinder_003)
col_collection_1.objects.link(ob_cylinder_002)
col_collection_1.objects.link(ob_cylinder_001)
col_collection_1.objects.link(ob_lamp)
col_collection_1.objects.link(ob_camera)

# ---- scene / render settings (as saved in the file)
scene.camera = ob_camera
scene.frame_start = 1; scene.frame_end = 120; scene.frame_set(0)
scene.render.engine = 'BLENDER_EEVEE_NEXT'
scene.render.image_settings.file_format = 'FFMPEG'
scene.render.image_settings.color_mode = 'RGB'
scene.render.image_settings.compression = 90
scene.render.resolution_percentage = 50
scene.render.dither_intensity = 0.0
scene.render.border_max_x = 0.0
scene.render.border_max_y = 0.0304
scene.render.bake_margin = 2
scene.render.bake_bias = 0.0
scene.cycles.use_denoising = False
scene.cycles.samples = 10
scene.cycles.sampling_pattern = 'TABULATED_SOBOL'
scene.cycles.light_sampling_threshold = 0.0
scene.cycles.use_adaptive_sampling = False
scene.cycles.use_light_tree = False
scene.cycles.blur_glossy = 0.0
scene.cycles.volume_bounces = 1
scene.cycles.pixel_filter_type = 'GAUSSIAN'
scene.cycles.sample_clamp_indirect = 0.0
scene.view_settings.view_transform = 'Standard'
bpy.context.view_layer.update()
